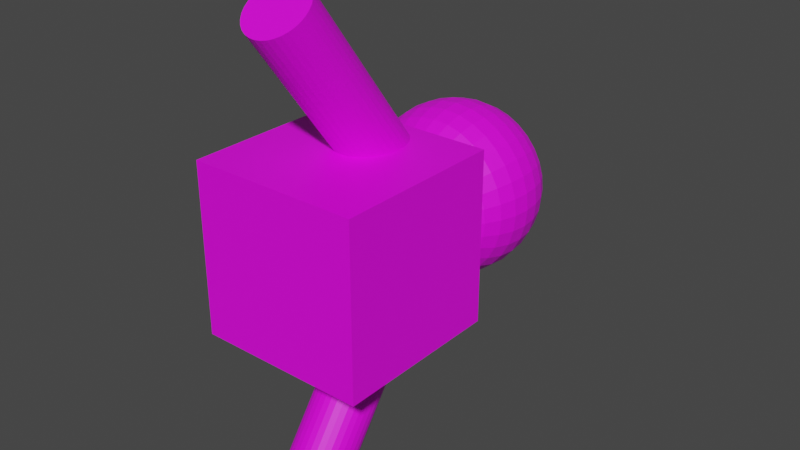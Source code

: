# Source: TestMesh.blend  (saved by Blender 3.6.11; exported with 4.5.12 LTS)
import bpy
from mathutils import Matrix  # noqa: F401  (used for matrix-valued properties, if any)

bpy.ops.wm.read_factory_settings(use_empty=True)
scene = bpy.context.scene
scene.name = 'Scene'

# ---- collections
col_collection = bpy.data.collections.new('Collection'); scene.collection.children.link(col_collection)

# ---- images (referenced by path relative to the original .blend; pixels are not part of the script)
import os
ASSET_DIR = os.environ.get("B2B_ASSET_DIR", "")  # directory of the original .blend (textures are referenced by path, not embedded)
HERE = os.path.dirname(os.path.abspath(__file__))  # packed textures are extracted next to this script under _unpacked/

def load_image(name, relpath, width, height, colorspace="sRGB"):
    """Load a texture the original file referenced (path relative to the .blend, or extracted next to this script)."""
    p = next((c for c in (os.path.join(HERE, relpath), os.path.join(ASSET_DIR, relpath)) if relpath and os.path.exists(c)), "")
    if p:
        img = bpy.data.images.load(p, check_existing=True)
        img.name = name
    else:  # same state as the original file: an image datablock whose file is absent (Cycles renders it pink)
        img = bpy.data.images.new(name, width, height)
        img.source = "FILE"
        img.filepath = "//" + (relpath or name)
    img.colorspace_settings.name = colorspace
    return img
img_face_png = load_image('face.png', 'face.png', 1024, 1024, 'sRGB')

# ---- materials (node trees are filled in below, after node groups)
mat_material_001 = bpy.data.materials.new('Material.001')
mat_material_001.use_transparent_shadow = False

# ---- material node trees
mat_material_001.use_nodes = True; mat_material_001.node_tree.nodes.clear()
_N = mat_material_001.node_tree.nodes; _L = mat_material_001.node_tree.links
n0 = _N.new('ShaderNodeBsdfPrincipled'); n0.name = 'Principled BSDF'; n0.location = (10, 300)
n0.distribution = 'GGX'
n0.subsurface_method = 'RANDOM_WALK_SKIN'
n0.inputs[3].default_value = 1.45
n0.inputs[27].default_value = (0.0, 0.0, 0.0, 1.0)
n0.inputs[28].default_value = 1.0
n1 = _N.new('ShaderNodeOutputMaterial'); n1.name = 'Material Output'; n1.location = (300, 300)
n2 = _N.new('ShaderNodeTexImage'); n2.name = 'Image Texture'; n2.location = (-280, 271)
n2.image = img_face_png
_L.new(n0.outputs[0], n1.inputs[0])
_L.new(n2.outputs[0], n0.inputs[0])
n1.is_active_output = True

# ---- world
world_world = bpy.data.worlds.new('World'); scene.world = world_world
world_world.use_nodes = True; world_world.node_tree.nodes.clear()
_N = world_world.node_tree.nodes; _L = world_world.node_tree.links
n0 = _N.new('ShaderNodeOutputWorld'); n0.name = 'World Output'; n0.location = (300, 300)
n1 = _N.new('ShaderNodeBackground'); n1.name = 'Background'; n1.location = (10, 300)
n1.inputs[0].default_value = (0.05088, 0.05088, 0.05088, 1.0)
_L.new(n1.outputs[0], n0.inputs[0])
n0.is_active_output = True
world_world.color = (0.05088, 0.05088, 0.05088)
world_world.use_sun_shadow = False
world_world.sun_shadow_jitter_overblur = 0.0

# ---- meshes
me_cube = bpy.data.meshes.new('Cube')
me_cube.from_pydata([(-1.0, -1.0, 1.0), (-1.0, 1.0, 1.0), (-1.0, -1.0, -1.0), (-1.0, 1.0, -1.0), (1.0, -1.0, 1.0), (1.0, 1.0, 1.0), (1.0, -1.0, -1.0), (1.0, 1.0, -1.0), (0.0, 2.688, -0.5556), (0.0, 2.412, -0.8315), (0.0, 2.052, -0.9808), (0.0, 1.857, -1.0), (0.0, 1.661, -0.9808), (0.0, 1.301, -0.8315), (0.03806, 2.837, -0.1913), (0.07466, 2.78, -0.3753), (0.1084, 2.688, -0.5449), (0.1379, 2.564, -0.6935), (0.1622, 2.412, -0.8155), (0.1802, 2.239, -0.9061), (0.1913, 2.052, -0.9619), (0.1951, 1.857, -0.9808), (0.1913, 1.661, -0.9619), (0.1802, 1.474, -0.9061), (0.1622, 1.301, -0.8155), (0.1379, 1.149, -0.6935), (0.1084, 1.025, -0.5449), (0.07466, 0.9327, -0.3753), (0.03806, 0.8758, -0.1913), (0.07466, 2.837, -0.1802), (0.1464, 2.78, -0.3536), (0.2126, 2.688, -0.5133), (0.2706, 2.564, -0.6533), (0.3182, 2.412, -0.7682), (0.3536, 2.239, -0.8536), (0.3753, 2.052, -0.9061), (0.3827, 1.857, -0.9239), (0.3753, 1.661, -0.9061), (0.3536, 1.474, -0.8536), (0.3182, 1.301, -0.7682), (0.2706, 1.149, -0.6533), (0.2126, 1.025, -0.5133), (0.1464, 0.9327, -0.3536), (0.07466, 0.8758, -0.1802), (0.1084, 2.837, -0.1622), (0.2126, 2.78, -0.3182), (0.3087, 2.688, -0.4619), (0.3928, 2.564, -0.5879), (0.4619, 2.412, -0.6913), (0.5133, 2.239, -0.7682), (0.5449, 2.052, -0.8155), (0.5556, 1.857, -0.8315), (0.5449, 1.661, -0.8155), (0.5133, 1.474, -0.7682), (0.4619, 1.301, -0.6913), (0.3928, 1.149, -0.5879), (0.3087, 1.025, -0.4619), (0.2126, 0.9327, -0.3182), (0.1084, 0.8758, -0.1622), (0.1379, 2.837, -0.1379), (0.2706, 2.78, -0.2706), (0.3928, 2.688, -0.3928), (0.5, 2.564, -0.5), (0.5879, 2.412, -0.5879), (0.6533, 2.239, -0.6533), (0.6935, 2.052, -0.6935), (0.7071, 1.857, -0.7071), (0.6935, 1.661, -0.6935), (0.6533, 1.474, -0.6533), (0.5879, 1.301, -0.5879), (0.5, 1.149, -0.5), (0.3928, 1.025, -0.3928), (0.2706, 0.9327, -0.2706), (0.1379, 0.8758, -0.1379), (0.1622, 2.837, -0.1084), (0.3182, 2.78, -0.2126), (0.4619, 2.688, -0.3087), (0.5879, 2.564, -0.3928), (0.6913, 2.412, -0.4619), (0.7682, 2.239, -0.5133), (0.8155, 2.052, -0.5449), (0.8315, 1.857, -0.5556), (0.8155, 1.661, -0.5449), (0.7682, 1.474, -0.5133), (0.6913, 1.301, -0.4619), (0.5879, 1.149, -0.3928), (0.4619, 1.025, -0.3087), (0.3182, 0.9327, -0.2126), (0.1622, 0.8758, -0.1084), (0.0, 2.857, 3.746e-07), (0.1802, 2.837, -0.07466), (0.3536, 2.78, -0.1464), (0.5133, 2.688, -0.2126), (0.6533, 2.564, -0.2706), (0.7682, 2.412, -0.3182), (0.8536, 2.239, -0.3536), (0.9061, 2.052, -0.3753), (0.9239, 1.857, -0.3827), (0.9061, 1.661, -0.3753), (0.8536, 1.474, -0.3536), (0.7682, 1.301, -0.3182), (0.6533, 1.149, -0.2706), (0.5133, 1.025, -0.2126), (0.3536, 0.9327, -0.1464), (0.1802, 0.8758, -0.07466), (0.1913, 2.837, -0.03806), (0.3753, 2.78, -0.07466), (0.5449, 2.688, -0.1084), (0.6935, 2.564, -0.1379), (0.8155, 2.412, -0.1622), (0.9061, 2.239, -0.1802), (0.9619, 2.052, -0.1913), (0.9808, 1.857, -0.1951), (0.9619, 1.661, -0.1913), (0.9061, 1.474, -0.1802), (0.8155, 1.301, -0.1622), (0.6935, 1.149, -0.1379), (0.5449, 1.025, -0.1084), (0.3753, 0.9327, -0.07466), (0.1913, 0.8758, -0.03806), (0.1951, 2.837, 3.832e-07), (0.3827, 2.78, 3.87e-07), (0.5556, 2.688, 4.046e-07), (0.7071, 2.564, 3.213e-07), (0.8315, 2.412, 4.057e-07), (0.9239, 2.239, 2.489e-07), (0.9808, 2.052, 3.584e-07), (1.0, 1.857, 4.074e-07), (0.9808, 1.661, 3.073e-07), (0.9239, 1.474, 1.486e-07), (0.8315, 1.301, 2.6e-07), (0.7071, 1.149, 1.358e-07), (0.5556, 1.025, 1.866e-07), (0.3827, 0.9327, 1.447e-07), (0.1951, 0.8758, 1.26e-07), (0.1913, 2.837, 0.03806), (0.3753, 2.78, 0.07466), (0.5449, 2.688, 0.1084), (0.6935, 2.564, 0.138), (0.8155, 2.412, 0.1622), (0.9061, 2.239, 0.1802), (0.9619, 2.052, 0.1913), (0.9808, 1.857, 0.1951), (0.9619, 1.661, 0.1913), (0.9061, 1.474, 0.1802), (0.8155, 1.301, 0.1622), (0.6935, 1.149, 0.1379), (0.5449, 1.025, 0.1084), (0.3753, 0.9327, 0.07466), (0.1913, 0.8758, 0.03806), (0.1802, 2.837, 0.07466), (0.3536, 2.78, 0.1464), (0.5133, 2.688, 0.2126), (0.6533, 2.564, 0.2706), (0.7682, 2.412, 0.3182), (0.8536, 2.239, 0.3536), (0.9061, 2.052, 0.3753), (0.9239, 1.857, 0.3827), (0.9061, 1.661, 0.3753), (0.8536, 1.474, 0.3536), (0.7682, 1.301, 0.3182), (0.6533, 1.149, 0.2706), (0.5133, 1.025, 0.2126), (0.3536, 0.9327, 0.1464), (0.1802, 0.8758, 0.07466), (0.1622, 2.837, 0.1084), (0.3182, 2.78, 0.2126), (0.4619, 2.688, 0.3087), (0.5879, 2.564, 0.3928), (0.6913, 2.412, 0.4619), (0.7682, 2.239, 0.5133), (0.8155, 2.052, 0.5449), (0.8315, 1.857, 0.5556), (0.8155, 1.661, 0.5449), (0.7682, 1.474, 0.5133), (0.6913, 1.301, 0.4619), (0.5879, 1.149, 0.3928), (0.4619, 1.025, 0.3087), (0.3182, 0.9327, 0.2126), (0.1622, 0.8758, 0.1084), (0.1379, 2.837, 0.138), (0.2706, 2.78, 0.2706), (0.3928, 2.688, 0.3928), (0.5, 2.564, 0.5), (0.5879, 2.412, 0.5879), (0.6533, 2.239, 0.6533), (0.6935, 2.052, 0.6935), (0.7071, 1.857, 0.7071), (0.6935, 1.661, 0.6935), (0.6533, 1.474, 0.6533), (0.5879, 1.301, 0.5879), (0.5, 1.149, 0.5), (0.3928, 1.025, 0.3928), (0.2706, 0.9327, 0.2706), (0.1379, 0.8758, 0.1379), (0.1084, 2.837, 0.1622), (0.2126, 2.78, 0.3182), (0.3087, 2.688, 0.4619), (0.3928, 2.564, 0.5879), (0.4619, 2.412, 0.6913), (0.5133, 2.239, 0.7682), (0.5449, 2.052, 0.8155), (0.5556, 1.857, 0.8315), (0.5449, 1.661, 0.8155), (0.5133, 1.474, 0.7682), (0.4619, 1.301, 0.6913), (0.3928, 1.149, 0.5879), (0.3087, 1.025, 0.4619), (0.2126, 0.9327, 0.3182), (0.1084, 0.8758, 0.1622), (0.07466, 2.837, 0.1802), (0.1464, 2.78, 0.3536), (0.2126, 2.688, 0.5133), (0.2706, 2.564, 0.6533), (0.3182, 2.412, 0.7682), (0.3536, 2.239, 0.8536), (0.3753, 2.052, 0.9061), (0.3827, 1.857, 0.9239), (0.3753, 1.661, 0.9061), (0.3536, 1.474, 0.8536), (0.3182, 1.301, 0.7682), (0.2706, 1.149, 0.6533), (0.2126, 1.025, 0.5133), (0.1464, 0.9327, 0.3536), (0.07466, 0.8758, 0.1802), (0.03806, 2.837, 0.1913), (0.07466, 2.78, 0.3753), (0.1084, 2.688, 0.5449), (0.1379, 2.564, 0.6935), (0.1622, 2.412, 0.8155), (0.1802, 2.239, 0.9061), (0.1913, 2.052, 0.9619), (0.1951, 1.857, 0.9808), (0.1913, 1.661, 0.9619), (0.1802, 1.474, 0.9061), (0.1622, 1.301, 0.8155), (0.1379, 1.149, 0.6935), (0.1084, 1.025, 0.5449), (0.07466, 0.9327, 0.3753), (0.03806, 0.8758, 0.1913), (-7.451e-09, 2.837, 0.1951), (-5.215e-08, 2.78, 0.3827), (-9.686e-08, 2.688, 0.5556), (-1.49e-08, 2.564, 0.7071), (-1.043e-07, 2.412, 0.8315), (2.98e-08, 2.239, 0.9239), (-1.341e-07, 2.052, 0.9808), (-3.278e-07, 1.857, 1.0), (-1.341e-07, 1.661, 0.9808), (2.98e-08, 1.474, 0.9239), (-1.043e-07, 1.301, 0.8315), (-1.49e-08, 1.149, 0.7071), (-9.686e-08, 1.025, 0.5556), (-5.215e-08, 0.9327, 0.3827), (-7.451e-09, 0.8758, 0.1951), (-0.03806, 2.837, 0.1913), (-0.07466, 2.78, 0.3753), (-0.1084, 2.688, 0.5449), (-0.1379, 2.564, 0.6935), (-0.1622, 2.412, 0.8155), (-0.1802, 2.239, 0.9061), (-0.1913, 2.052, 0.9619), (-0.1951, 1.857, 0.9808), (-0.1913, 1.661, 0.9619), (-0.1802, 1.474, 0.9061), (-0.1622, 1.301, 0.8155), (-0.1379, 1.149, 0.6935), (-0.1084, 1.025, 0.5449), (-0.07466, 0.9327, 0.3753), (-0.03806, 0.8758, 0.1913), (-0.07466, 2.837, 0.1802), (-0.1464, 2.78, 0.3536), (-0.2126, 2.688, 0.5133), (-0.2706, 2.564, 0.6533), (-0.3182, 2.412, 0.7682), (-0.3536, 2.239, 0.8536), (-0.3753, 2.052, 0.9061), (-0.3827, 1.857, 0.9239), (-0.3753, 1.661, 0.9061), (-0.3536, 1.474, 0.8536), (-0.3182, 1.301, 0.7682), (-0.2706, 1.149, 0.6533), (-0.2126, 1.025, 0.5133), (-0.1464, 0.9327, 0.3536), (-0.07466, 0.8758, 0.1802), (-0.1084, 2.837, 0.1622), (-0.2126, 2.78, 0.3182), (-0.3087, 2.688, 0.4619), (-0.3928, 2.564, 0.5879), (-0.4619, 2.412, 0.6913), (-0.5133, 2.239, 0.7682), (-0.5449, 2.052, 0.8155), (-0.5556, 1.857, 0.8315), (-0.5449, 1.661, 0.8155), (-0.5133, 1.474, 0.7682), (-0.4619, 1.301, 0.6913), (-0.3928, 1.149, 0.5879), (-0.3087, 1.025, 0.4619), (-0.2126, 0.9327, 0.3182), (-0.1084, 0.8758, 0.1622), (-0.1379, 2.837, 0.1379), (-0.2706, 2.78, 0.2706), (-0.3928, 2.688, 0.3928), (-0.5, 2.564, 0.5), (-0.5879, 2.412, 0.5879), (-0.6533, 2.239, 0.6533), (-0.6935, 2.052, 0.6935), (-0.7071, 1.857, 0.7071), (-0.6935, 1.661, 0.6935), (-0.6533, 1.474, 0.6533), (-0.5879, 1.301, 0.5879), (-0.5, 1.149, 0.5), (-0.3928, 1.025, 0.3928), (-0.2706, 0.9327, 0.2706), (-0.1379, 0.8758, 0.1379), (0.0, 0.8565, 1.123e-07), (-0.1622, 2.837, 0.1084), (-0.3182, 2.78, 0.2126), (-0.4619, 2.688, 0.3087), (-0.5879, 2.564, 0.3928), (-0.6913, 2.412, 0.4619), (-0.7682, 2.239, 0.5133), (-0.8155, 2.052, 0.5449), (-0.8315, 1.857, 0.5556), (-0.8155, 1.661, 0.5449), (-0.7682, 1.474, 0.5133), (-0.6913, 1.301, 0.4619), (-0.5879, 1.149, 0.3928), (-0.4619, 1.025, 0.3087), (-0.3182, 0.9327, 0.2126), (-0.1622, 0.8758, 0.1084), (-0.1802, 2.837, 0.07466), (-0.3536, 2.78, 0.1464), (-0.5133, 2.688, 0.2126), (-0.6533, 2.564, 0.2706), (-0.7682, 2.412, 0.3182), (-0.8536, 2.239, 0.3536), (-0.9061, 2.052, 0.3753), (-0.9239, 1.857, 0.3827), (-0.9061, 1.661, 0.3753), (-0.8536, 1.474, 0.3536), (-0.7682, 1.301, 0.3182), (-0.6533, 1.149, 0.2706), (-0.5133, 1.025, 0.2126), (-0.3536, 0.9327, 0.1464), (-0.1802, 0.8758, 0.07466), (-0.1913, 2.837, 0.03806), (-0.3753, 2.78, 0.07466), (-0.5449, 2.688, 0.1084), (-0.6935, 2.564, 0.1379), (-0.8155, 2.412, 0.1622), (-0.9061, 2.239, 0.1802), (-0.9619, 2.052, 0.1913), (-0.9808, 1.857, 0.1951), (-0.9619, 1.661, 0.1913), (-0.9061, 1.474, 0.1802), (-0.8155, 1.301, 0.1622), (-0.6935, 1.149, 0.1379), (-0.5449, 1.025, 0.1084), (-0.3753, 0.9327, 0.07466), (-0.1913, 0.8758, 0.03806), (-0.1951, 2.837, 3.534e-07), (-0.3827, 2.78, 3.125e-07), (-0.5556, 2.688, 2.035e-07), (-0.7071, 2.564, 3.064e-07), (-0.8315, 2.412, 1.524e-07), (-0.9239, 2.239, 2.787e-07), (-0.9808, 2.052, 8.186e-10), (-1.0, 1.857, -2.036e-07), (-0.9808, 1.661, -5.035e-08), (-0.9239, 1.474, 1.784e-07), (-0.8315, 1.301, 6.689e-09), (-0.7071, 1.149, 1.209e-07), (-0.5556, 1.025, -1.459e-08), (-0.3827, 0.9327, 7.015e-08), (-0.1951, 0.8758, 9.622e-08), (-0.1913, 2.837, -0.03806), (-0.3753, 2.78, -0.07466), (-0.5449, 2.688, -0.1084), (-0.6935, 2.564, -0.1379), (-0.8155, 2.412, -0.1622), (-0.9061, 2.239, -0.1802), (-0.9619, 2.052, -0.1913), (-0.9808, 1.857, -0.1951), (-0.9619, 1.661, -0.1913), (-0.9061, 1.474, -0.1802), (-0.8155, 1.301, -0.1622), (-0.6935, 1.149, -0.1379), (-0.5449, 1.025, -0.1084), (-0.3753, 0.9327, -0.07466), (-0.1913, 0.8758, -0.03806), (-0.1802, 2.837, -0.07466), (-0.3536, 2.78, -0.1464), (-0.5133, 2.688, -0.2126), (-0.6533, 2.564, -0.2706), (-0.7682, 2.412, -0.3182), (-0.8536, 2.239, -0.3536), (-0.9061, 2.052, -0.3753), (-0.9239, 1.857, -0.3827), (-0.9061, 1.661, -0.3753), (-0.8536, 1.474, -0.3536), (-0.7682, 1.301, -0.3182), (-0.6533, 1.149, -0.2706), (-0.5133, 1.025, -0.2126), (-0.3536, 0.9327, -0.1464), (-0.1802, 0.8758, -0.07466), (-0.1622, 2.837, -0.1084), (-0.3182, 2.78, -0.2126), (-0.4619, 2.688, -0.3087), (-0.5879, 2.564, -0.3928), (-0.6913, 2.412, -0.4619), (-0.7682, 2.239, -0.5133), (-0.8155, 2.052, -0.5449), (-0.8315, 1.857, -0.5556), (-0.8155, 1.661, -0.5449), (-0.7682, 1.474, -0.5133), (-0.6913, 1.301, -0.4619), (-0.5879, 1.149, -0.3928), (-0.4619, 1.025, -0.3087), (-0.3182, 0.9327, -0.2126), (-0.1622, 0.8758, -0.1084), (-0.1379, 2.837, -0.1379), (-0.2706, 2.78, -0.2706), (-0.3928, 2.688, -0.3928), (-0.5, 2.564, -0.5), (-0.5879, 2.412, -0.5879), (-0.6533, 2.239, -0.6533), (-0.6935, 2.052, -0.6935), (-0.7071, 1.857, -0.7071), (-0.6935, 1.661, -0.6935), (-0.6533, 1.474, -0.6533), (-0.5879, 1.301, -0.5879), (-0.5, 1.149, -0.5), (-0.3928, 1.025, -0.3928), (-0.2706, 0.9327, -0.2706), (-0.1379, 0.8758, -0.1379), (-0.1084, 2.837, -0.1622), (-0.2126, 2.78, -0.3182), (-0.3087, 2.688, -0.4619), (-0.3928, 2.564, -0.5879), (-0.4619, 2.412, -0.6913), (-0.5133, 2.239, -0.7682), (-0.5449, 2.052, -0.8155), (-0.5556, 1.857, -0.8315), (-0.5449, 1.661, -0.8155), (-0.5133, 1.474, -0.7682), (-0.4619, 1.301, -0.6913), (-0.3928, 1.149, -0.5879), (-0.3087, 1.025, -0.4619), (-0.2126, 0.9327, -0.3182), (-0.1084, 0.8758, -0.1622), (-0.07466, 2.837, -0.1802), (-0.1464, 2.78, -0.3536), (-0.2126, 2.688, -0.5133), (-0.2706, 2.564, -0.6533), (-0.3182, 2.412, -0.7682), (-0.3536, 2.239, -0.8536), (-0.3753, 2.052, -0.9061), (-0.3827, 1.857, -0.9239), (-0.3753, 1.661, -0.9061), (-0.3536, 1.474, -0.8536), (-0.3182, 1.301, -0.7682), (-0.2706, 1.149, -0.6533), (-0.2126, 1.025, -0.5133), (-0.1464, 0.9327, -0.3536), (-0.07466, 0.8758, -0.1802), (-0.03806, 2.837, -0.1913), (-0.07466, 2.78, -0.3753), (-0.1084, 2.688, -0.5449), (-0.1379, 2.564, -0.6935), (-0.1622, 2.412, -0.8155), (-0.1802, 2.239, -0.9061), (-0.1913, 2.052, -0.9619), (-0.1951, 1.857, -0.9808), (-0.1913, 1.661, -0.9619), (-0.1802, 1.474, -0.9061), (-0.1622, 1.301, -0.8155), (-0.1379, 1.149, -0.6935), (-0.1084, 1.025, -0.5449), (-0.07466, 0.9327, -0.3753), (-0.03806, 0.8758, -0.1913), (1.49e-08, 2.837, -0.1951), (6.706e-08, 2.78, -0.3827), (8.941e-08, 2.564, -0.7071), (5.96e-08, 2.239, -0.9239), (5.96e-08, 1.474, -0.9239), (8.941e-08, 1.149, -0.7071), (2.161e-07, 1.025, -0.5556), (6.706e-08, 0.9327, -0.3827), (1.49e-08, 0.8758, -0.1951), (0.0, 0.4749, -0.5648), (0.0, -1.054, -2.696), (0.06952, 0.4804, -0.5688), (0.06952, -1.048, -2.7), (0.1364, 0.4969, -0.5806), (0.1364, -1.032, -2.712), (0.198, 0.5237, -0.5998), (0.198, -1.005, -2.731), (0.252, 0.5597, -0.6256), (0.252, -0.9692, -2.757), (0.2963, 0.6036, -0.6571), (0.2963, -0.9253, -2.789), (0.3292, 0.6536, -0.693), (0.3292, -0.8753, -2.825), (0.3495, 0.708, -0.7319), (0.3495, -0.8209, -2.864), (0.3564, 0.7645, -0.7725), (0.3564, -0.7645, -2.904), (0.3495, 0.8209, -0.813), (0.3495, -0.708, -2.945), (0.3292, 0.8753, -0.8519), (0.3292, -0.6536, -2.984), (0.2963, 0.9253, -0.8878), (0.2963, -0.6036, -3.02), (0.252, 0.9692, -0.9193), (0.252, -0.5597, -3.051), (0.198, 1.005, -0.9451), (0.198, -0.5237, -3.077), (0.1364, 1.032, -0.9643), (0.1364, -0.4969, -3.096), (0.06952, 1.048, -0.9762), (0.06952, -0.4804, -3.108), (0.0, 1.054, -0.9801), (0.0, -0.4749, -3.112), (-0.06952, 1.048, -0.9762), (-0.06952, -0.4804, -3.108), (-0.1364, 1.032, -0.9643), (-0.1364, -0.4969, -3.096), (-0.198, 1.005, -0.9451), (-0.198, -0.5237, -3.077), (-0.252, 0.9692, -0.9193), (-0.252, -0.5597, -3.051), (-0.2963, 0.9253, -0.8878), (-0.2963, -0.6036, -3.02), (-0.3292, 0.8753, -0.8519), (-0.3292, -0.6536, -2.984), (-0.3495, 0.8209, -0.813), (-0.3495, -0.708, -2.945), (-0.3564, 0.7645, -0.7725), (-0.3564, -0.7645, -2.904), (-0.3495, 0.708, -0.7319), (-0.3495, -0.8209, -2.864), (-0.3292, 0.6536, -0.693), (-0.3292, -0.8753, -2.825), (-0.2963, 0.6036, -0.6571), (-0.2963, -0.9253, -2.789), (-0.252, 0.5597, -0.6256), (-0.252, -0.9692, -2.757), (-0.198, 0.5237, -0.5998), (-0.198, -1.005, -2.731), (-0.1364, 0.4969, -0.5806), (-0.1364, -1.032, -2.712), (-0.06952, 0.4804, -0.5688), (-0.06952, -1.048, -2.7), (0.0, -1.069, 2.43), (0.0, 0.4972, 0.3258), (0.06952, -1.063, 2.434), (0.06952, 0.5027, 0.3299), (0.1364, -1.047, 2.446), (0.1364, 0.5189, 0.342), (0.198, -1.021, 2.466), (0.198, 0.5454, 0.3616), (0.252, -0.9852, 2.493), (0.252, 0.5809, 0.3881), (0.2963, -0.9419, 2.525), (0.2963, 0.6242, 0.4203), (0.3292, -0.8925, 2.562), (0.3292, 0.6737, 0.4571), (0.3495, -0.8388, 2.602), (0.3495, 0.7273, 0.497), (0.3564, -0.7831, 2.643), (0.3564, 0.7831, 0.5385), (0.3495, -0.7273, 2.685), (0.3495, 0.8388, 0.58), (0.3292, -0.6737, 2.724), (0.3292, 0.8925, 0.6199), (0.2963, -0.6242, 2.761), (0.2963, 0.9419, 0.6567), (0.252, -0.5809, 2.793), (0.252, 0.9852, 0.6889), (0.198, -0.5454, 2.82), (0.198, 1.021, 0.7154), (0.1364, -0.5189, 2.84), (0.1364, 1.047, 0.7351), (0.06952, -0.5027, 2.852), (0.06952, 1.063, 0.7472), (0.0, -0.4972, 2.856), (0.0, 1.069, 0.7513), (-0.06952, -0.5027, 2.852), (-0.06952, 1.063, 0.7472), (-0.1364, -0.5189, 2.84), (-0.1364, 1.047, 0.7351), (-0.198, -0.5454, 2.82), (-0.198, 1.021, 0.7154), (-0.252, -0.5809, 2.793), (-0.252, 0.9852, 0.6889), (-0.2963, -0.6242, 2.761), (-0.2963, 0.9419, 0.6567), (-0.3292, -0.6737, 2.724), (-0.3292, 0.8925, 0.6199), (-0.3495, -0.7273, 2.685), (-0.3495, 0.8388, 0.58), (-0.3564, -0.7831, 2.643), (-0.3564, 0.7831, 0.5385), (-0.3495, -0.8388, 2.602), (-0.3495, 0.7273, 0.497), (-0.3292, -0.8925, 2.562), (-0.3292, 0.6737, 0.4571), (-0.2963, -0.9419, 2.525), (-0.2963, 0.6242, 0.4203), (-0.252, -0.9852, 2.493), (-0.252, 0.5809, 0.3881), (-0.198, -1.021, 2.466), (-0.198, 0.5454, 0.3616), (-0.1364, -1.047, 2.446), (-0.1364, 0.5189, 0.342), (-0.06952, -1.063, 2.434), (-0.06952, 0.5027, 0.3299)], [], [(0, 1, 3, 2), (2, 3, 7, 6), (6, 7, 5, 4), (4, 5, 1, 0), (2, 6, 4, 0), (7, 3, 1, 5), (488, 487, 26, 27), (10, 484, 19, 20), (489, 488, 27, 28), (11, 10, 20, 21), (481, 89, 14), (315, 489, 28), (12, 11, 21, 22), (482, 481, 14, 15), (485, 12, 22, 23), (8, 482, 15, 16), (13, 485, 23, 24), (483, 8, 16, 17), (486, 13, 24, 25), (9, 483, 17, 18), (487, 486, 25, 26), (484, 9, 18, 19), (18, 17, 32, 33), (26, 25, 40, 41), (19, 18, 33, 34), (27, 26, 41, 42), (20, 19, 34, 35), (28, 27, 42, 43), (21, 20, 35, 36), (14, 89, 29), (315, 28, 43), (22, 21, 36, 37), (15, 14, 29, 30), (23, 22, 37, 38), (16, 15, 30, 31), (24, 23, 38, 39), (17, 16, 31, 32), (25, 24, 39, 40), (37, 36, 51, 52), (30, 29, 44, 45), (38, 37, 52, 53), (31, 30, 45, 46), (39, 38, 53, 54), (32, 31, 46, 47), (40, 39, 54, 55), (33, 32, 47, 48), (41, 40, 55, 56), (34, 33, 48, 49), (42, 41, 56, 57), (35, 34, 49, 50), (43, 42, 57, 58), (36, 35, 50, 51), (29, 89, 44), (315, 43, 58), (56, 55, 70, 71), (49, 48, 63, 64), (57, 56, 71, 72), (50, 49, 64, 65), (58, 57, 72, 73), (51, 50, 65, 66), (44, 89, 59), (315, 58, 73), (52, 51, 66, 67), (45, 44, 59, 60), (53, 52, 67, 68), (46, 45, 60, 61), (54, 53, 68, 69), (47, 46, 61, 62), (55, 54, 69, 70), (48, 47, 62, 63), (68, 67, 82, 83), (61, 60, 75, 76), (69, 68, 83, 84), (62, 61, 76, 77), (70, 69, 84, 85), (63, 62, 77, 78), (71, 70, 85, 86), (64, 63, 78, 79), (72, 71, 86, 87), (65, 64, 79, 80), (73, 72, 87, 88), (66, 65, 80, 81), (59, 89, 74), (315, 73, 88), (67, 66, 81, 82), (60, 59, 74, 75), (87, 86, 102, 103), (80, 79, 95, 96), (88, 87, 103, 104), (81, 80, 96, 97), (74, 89, 90), (315, 88, 104), (82, 81, 97, 98), (75, 74, 90, 91), (83, 82, 98, 99), (76, 75, 91, 92), (84, 83, 99, 100), (77, 76, 92, 93), (85, 84, 100, 101), (78, 77, 93, 94), (86, 85, 101, 102), (79, 78, 94, 95), (92, 91, 106, 107), (100, 99, 114, 115), (93, 92, 107, 108), (101, 100, 115, 116), (94, 93, 108, 109), (102, 101, 116, 117), (95, 94, 109, 110), (103, 102, 117, 118), (96, 95, 110, 111), (104, 103, 118, 119), (97, 96, 111, 112), (90, 89, 105), (315, 104, 119), (98, 97, 112, 113), (91, 90, 105, 106), (99, 98, 113, 114), (111, 110, 125, 126), (119, 118, 133, 134), (112, 111, 126, 127), (105, 89, 120), (315, 119, 134), (113, 112, 127, 128), (106, 105, 120, 121), (114, 113, 128, 129), (107, 106, 121, 122), (115, 114, 129, 130), (108, 107, 122, 123), (116, 115, 130, 131), (109, 108, 123, 124), (117, 116, 131, 132), (110, 109, 124, 125), (118, 117, 132, 133), (130, 129, 144, 145), (123, 122, 137, 138), (131, 130, 145, 146), (124, 123, 138, 139), (132, 131, 146, 147), (125, 124, 139, 140), (133, 132, 147, 148), (126, 125, 140, 141), (134, 133, 148, 149), (127, 126, 141, 142), (120, 89, 135), (315, 134, 149), (128, 127, 142, 143), (121, 120, 135, 136), (129, 128, 143, 144), (122, 121, 136, 137), (149, 148, 163, 164), (142, 141, 156, 157), (135, 89, 150), (315, 149, 164), (143, 142, 157, 158), (136, 135, 150, 151), (144, 143, 158, 159), (137, 136, 151, 152), (145, 144, 159, 160), (138, 137, 152, 153), (146, 145, 160, 161), (139, 138, 153, 154), (147, 146, 161, 162), (140, 139, 154, 155), (148, 147, 162, 163), (141, 140, 155, 156), (153, 152, 167, 168), (161, 160, 175, 176), (154, 153, 168, 169), (162, 161, 176, 177), (155, 154, 169, 170), (163, 162, 177, 178), (156, 155, 170, 171), (164, 163, 178, 179), (157, 156, 171, 172), (150, 89, 165), (315, 164, 179), (158, 157, 172, 173), (151, 150, 165, 166), (159, 158, 173, 174), (152, 151, 166, 167), (160, 159, 174, 175), (172, 171, 186, 187), (165, 89, 180), (315, 179, 194), (173, 172, 187, 188), (166, 165, 180, 181), (174, 173, 188, 189), (167, 166, 181, 182), (175, 174, 189, 190), (168, 167, 182, 183), (176, 175, 190, 191), (169, 168, 183, 184), (177, 176, 191, 192), (170, 169, 184, 185), (178, 177, 192, 193), (171, 170, 185, 186), (179, 178, 193, 194), (191, 190, 205, 206), (184, 183, 198, 199), (192, 191, 206, 207), (185, 184, 199, 200), (193, 192, 207, 208), (186, 185, 200, 201), (194, 193, 208, 209), (187, 186, 201, 202), (180, 89, 195), (315, 194, 209), (188, 187, 202, 203), (181, 180, 195, 196), (189, 188, 203, 204), (182, 181, 196, 197), (190, 189, 204, 205), (183, 182, 197, 198), (315, 209, 224), (203, 202, 217, 218), (196, 195, 210, 211), (204, 203, 218, 219), (197, 196, 211, 212), (205, 204, 219, 220), (198, 197, 212, 213), (206, 205, 220, 221), (199, 198, 213, 214), (207, 206, 221, 222), (200, 199, 214, 215), (208, 207, 222, 223), (201, 200, 215, 216), (209, 208, 223, 224), (202, 201, 216, 217), (195, 89, 210), (222, 221, 236, 237), (215, 214, 229, 230), (223, 222, 237, 238), (216, 215, 230, 231), (224, 223, 238, 239), (217, 216, 231, 232), (210, 89, 225), (315, 224, 239), (218, 217, 232, 233), (211, 210, 225, 226), (219, 218, 233, 234), (212, 211, 226, 227), (220, 219, 234, 235), (213, 212, 227, 228), (221, 220, 235, 236), (214, 213, 228, 229), (226, 225, 240, 241), (234, 233, 248, 249), (227, 226, 241, 242), (235, 234, 249, 250), (228, 227, 242, 243), (236, 235, 250, 251), (229, 228, 243, 244), (237, 236, 251, 252), (230, 229, 244, 245), (238, 237, 252, 253), (231, 230, 245, 246), (239, 238, 253, 254), (232, 231, 246, 247), (225, 89, 240), (315, 239, 254), (233, 232, 247, 248), (245, 244, 259, 260), (253, 252, 267, 268), (246, 245, 260, 261), (254, 253, 268, 269), (247, 246, 261, 262), (240, 89, 255), (315, 254, 269), (248, 247, 262, 263), (241, 240, 255, 256), (249, 248, 263, 264), (242, 241, 256, 257), (250, 249, 264, 265), (243, 242, 257, 258), (251, 250, 265, 266), (244, 243, 258, 259), (252, 251, 266, 267), (264, 263, 278, 279), (257, 256, 271, 272), (265, 264, 279, 280), (258, 257, 272, 273), (266, 265, 280, 281), (259, 258, 273, 274), (267, 266, 281, 282), (260, 259, 274, 275), (268, 267, 282, 283), (261, 260, 275, 276), (269, 268, 283, 284), (262, 261, 276, 277), (255, 89, 270), (315, 269, 284), (263, 262, 277, 278), (256, 255, 270, 271), (283, 282, 297, 298), (276, 275, 290, 291), (284, 283, 298, 299), (277, 276, 291, 292), (270, 89, 285), (315, 284, 299), (278, 277, 292, 293), (271, 270, 285, 286), (279, 278, 293, 294), (272, 271, 286, 287), (280, 279, 294, 295), (273, 272, 287, 288), (281, 280, 295, 296), (274, 273, 288, 289), (282, 281, 296, 297), (275, 274, 289, 290), (287, 286, 301, 302), (295, 294, 309, 310), (288, 287, 302, 303), (296, 295, 310, 311), (289, 288, 303, 304), (297, 296, 311, 312), (290, 289, 304, 305), (298, 297, 312, 313), (291, 290, 305, 306), (299, 298, 313, 314), (292, 291, 306, 307), (285, 89, 300), (315, 299, 314), (293, 292, 307, 308), (286, 285, 300, 301), (294, 293, 308, 309), (306, 305, 321, 322), (314, 313, 329, 330), (307, 306, 322, 323), (300, 89, 316), (315, 314, 330), (308, 307, 323, 324), (301, 300, 316, 317), (309, 308, 324, 325), (302, 301, 317, 318), (310, 309, 325, 326), (303, 302, 318, 319), (311, 310, 326, 327), (304, 303, 319, 320), (312, 311, 327, 328), (305, 304, 320, 321), (313, 312, 328, 329), (326, 325, 340, 341), (319, 318, 333, 334), (327, 326, 341, 342), (320, 319, 334, 335), (328, 327, 342, 343), (321, 320, 335, 336), (329, 328, 343, 344), (322, 321, 336, 337), (330, 329, 344, 345), (323, 322, 337, 338), (316, 89, 331), (315, 330, 345), (324, 323, 338, 339), (317, 316, 331, 332), (325, 324, 339, 340), (318, 317, 332, 333), (345, 344, 359, 360), (338, 337, 352, 353), (331, 89, 346), (315, 345, 360), (339, 338, 353, 354), (332, 331, 346, 347), (340, 339, 354, 355), (333, 332, 347, 348), (341, 340, 355, 356), (334, 333, 348, 349), (342, 341, 356, 357), (335, 334, 349, 350), (343, 342, 357, 358), (336, 335, 350, 351), (344, 343, 358, 359), (337, 336, 351, 352), (357, 356, 371, 372), (350, 349, 364, 365), (358, 357, 372, 373), (351, 350, 365, 366), (359, 358, 373, 374), (352, 351, 366, 367), (360, 359, 374, 375), (353, 352, 367, 368), (346, 89, 361), (315, 360, 375), (354, 353, 368, 369), (347, 346, 361, 362), (355, 354, 369, 370), (348, 347, 362, 363), (356, 355, 370, 371), (349, 348, 363, 364), (361, 89, 376), (315, 375, 390), (369, 368, 383, 384), (362, 361, 376, 377), (370, 369, 384, 385), (363, 362, 377, 378), (371, 370, 385, 386), (364, 363, 378, 379), (372, 371, 386, 387), (365, 364, 379, 380), (373, 372, 387, 388), (366, 365, 380, 381), (374, 373, 388, 389), (367, 366, 381, 382), (375, 374, 389, 390), (368, 367, 382, 383), (380, 379, 394, 395), (388, 387, 402, 403), (381, 380, 395, 396), (389, 388, 403, 404), (382, 381, 396, 397), (390, 389, 404, 405), (383, 382, 397, 398), (376, 89, 391), (315, 390, 405), (384, 383, 398, 399), (377, 376, 391, 392), (385, 384, 399, 400), (378, 377, 392, 393), (386, 385, 400, 401), (379, 378, 393, 394), (387, 386, 401, 402), (399, 398, 413, 414), (392, 391, 406, 407), (400, 399, 414, 415), (393, 392, 407, 408), (401, 400, 415, 416), (394, 393, 408, 409), (402, 401, 416, 417), (395, 394, 409, 410), (403, 402, 417, 418), (396, 395, 410, 411), (404, 403, 418, 419), (397, 396, 411, 412), (405, 404, 419, 420), (398, 397, 412, 413), (391, 89, 406), (315, 405, 420), (418, 417, 432, 433), (411, 410, 425, 426), (419, 418, 433, 434), (412, 411, 426, 427), (420, 419, 434, 435), (413, 412, 427, 428), (406, 89, 421), (315, 420, 435), (414, 413, 428, 429), (407, 406, 421, 422), (415, 414, 429, 430), (408, 407, 422, 423), (416, 415, 430, 431), (409, 408, 423, 424), (417, 416, 431, 432), (410, 409, 424, 425), (422, 421, 436, 437), (430, 429, 444, 445), (423, 422, 437, 438), (431, 430, 445, 446), (424, 423, 438, 439), (432, 431, 446, 447), (425, 424, 439, 440), (433, 432, 447, 448), (426, 425, 440, 441), (434, 433, 448, 449), (427, 426, 441, 442), (435, 434, 449, 450), (428, 427, 442, 443), (421, 89, 436), (315, 435, 450), (429, 428, 443, 444), (441, 440, 455, 456), (449, 448, 463, 464), (442, 441, 456, 457), (450, 449, 464, 465), (443, 442, 457, 458), (436, 89, 451), (315, 450, 465), (444, 443, 458, 459), (437, 436, 451, 452), (445, 444, 459, 460), (438, 437, 452, 453), (446, 445, 460, 461), (439, 438, 453, 454), (447, 446, 461, 462), (440, 439, 454, 455), (448, 447, 462, 463), (460, 459, 474, 475), (453, 452, 467, 468), (461, 460, 475, 476), (454, 453, 468, 469), (462, 461, 476, 477), (455, 454, 469, 470), (463, 462, 477, 478), (456, 455, 470, 471), (464, 463, 478, 479), (457, 456, 471, 472), (465, 464, 479, 480), (458, 457, 472, 473), (451, 89, 466), (315, 465, 480), (459, 458, 473, 474), (452, 451, 466, 467), (479, 478, 487, 488), (472, 471, 484, 10), (480, 479, 488, 489), (473, 472, 10, 11), (466, 89, 481), (315, 480, 489), (474, 473, 11, 12), (467, 466, 481, 482), (475, 474, 12, 485), (468, 467, 482, 8), (476, 475, 485, 13), (469, 468, 8, 483), (477, 476, 13, 486), (470, 469, 483, 9), (478, 477, 486, 487), (471, 470, 9, 484), (490, 491, 493, 492), (492, 493, 495, 494), (494, 495, 497, 496), (496, 497, 499, 498), (498, 499, 501, 500), (500, 501, 503, 502), (502, 503, 505, 504), (504, 505, 507, 506), (506, 507, 509, 508), (508, 509, 511, 510), (510, 511, 513, 512), (512, 513, 515, 514), (514, 515, 517, 516), (516, 517, 519, 518), (518, 519, 521, 520), (520, 521, 523, 522), (522, 523, 525, 524), (524, 525, 527, 526), (526, 527, 529, 528), (528, 529, 531, 530), (530, 531, 533, 532), (532, 533, 535, 534), (534, 535, 537, 536), (536, 537, 539, 538), (538, 539, 541, 540), (540, 541, 543, 542), (542, 543, 545, 544), (544, 545, 547, 546), (546, 547, 549, 548), (548, 549, 551, 550), (493, 491, 553, 551, 549, 547, 545, 543, 541, 539, 537, 535, 533, 531, 529, 527, 525, 523, 521, 519, 517, 515, 513, 511, 509, 507, 505, 503, 501, 499, 497, 495), (550, 551, 553, 552), (552, 553, 491, 490), (490, 492, 494, 496, 498, 500, 502, 504, 506, 508, 510, 512, 514, 516, 518, 520, 522, 524, 526, 528, 530, 532, 534, 536, 538, 540, 542, 544, 546, 548, 550, 552), (554, 555, 557, 556), (556, 557, 559, 558), (558, 559, 561, 560), (560, 561, 563, 562), (562, 563, 565, 564), (564, 565, 567, 566), (566, 567, 569, 568), (568, 569, 571, 570), (570, 571, 573, 572), (572, 573, 575, 574), (574, 575, 577, 576), (576, 577, 579, 578), (578, 579, 581, 580), (580, 581, 583, 582), (582, 583, 585, 584), (584, 585, 587, 586), (586, 587, 589, 588), (588, 589, 591, 590), (590, 591, 593, 592), (592, 593, 595, 594), (594, 595, 597, 596), (596, 597, 599, 598), (598, 599, 601, 600), (600, 601, 603, 602), (602, 603, 605, 604), (604, 605, 607, 606), (606, 607, 609, 608), (608, 609, 611, 610), (610, 611, 613, 612), (612, 613, 615, 614), (557, 555, 617, 615, 613, 611, 609, 607, 605, 603, 601, 599, 597, 595, 593, 591, 589, 587, 585, 583, 581, 579, 577, 575, 573, 571, 569, 567, 565, 563, 561, 559), (614, 615, 617, 616), (616, 617, 555, 554), (554, 556, 558, 560, 562, 564, 566, 568, 570, 572, 574, 576, 578, 580, 582, 584, 586, 588, 590, 592, 594, 596, 598, 600, 602, 604, 606, 608, 610, 612, 614, 616)])
_uv = me_cube.uv_layers.new(name='UVMap')
_uv.uv.foreach_set('vector', [0.375, 0.0, 0.625, 0.0, 0.625, 0.25, 0.375, 0.25, 0.375, 0.25, 0.625, 0.25, 0.625, 0.5, 0.375, 0.5, 0.375, 0.5, 0.625, 0.5, 0.625, 0.75, 0.375, 0.75, 0.375, 0.75, 0.625, 0.75, 0.625, 1.0, 0.375, 1.0, 0.125, 0.5, 0.375, 0.5, 0.375, 0.75, 0.125, 0.75, 0.625, 0.5, 0.875, 0.5, 0.875, 0.75, 0.625, 0.75, 0.3848, 0.1225, 0.3158, 0.158, 0.3246, 0.159, 0.3901, 0.1236, 0.1405, 0.5616, 0.1613, 0.6367, 0.1796, 0.6267, 0.1603, 0.5529, 0.4595, 0.1011, 0.3848, 0.1225, 0.3901, 0.1236, 0.4618, 0.1017, 0.1345, 0.484, 0.1405, 0.5616, 0.1603, 0.5529, 0.1549, 0.4772, 0.4454, 0.8844, 0.5232, 0.8947, 0.4478, 0.8809, 0.5371, 0.09461, 0.4595, 0.1011, 0.4618, 0.1017, 0.1436, 0.4068, 0.1345, 0.484, 0.1549, 0.4772, 0.1634, 0.4022, 0.3711, 0.8592, 0.4454, 0.8844, 0.4478, 0.8809, 0.3766, 0.8526, 0.1674, 0.333, 0.1436, 0.4068, 0.1634, 0.4022, 0.1855, 0.3304, 0.3032, 0.82, 0.3711, 0.8592, 0.3766, 0.8526, 0.3122, 0.8111, 0.2051, 0.2653, 0.1674, 0.333, 0.1855, 0.3304, 0.2205, 0.2645, 0.2442, 0.7685, 0.3032, 0.82, 0.3122, 0.8111, 0.2567, 0.7582, 0.2552, 0.2062, 0.2051, 0.2653, 0.2205, 0.2645, 0.2674, 0.2066, 0.1963, 0.7066, 0.2442, 0.7685, 0.2567, 0.7582, 0.212, 0.696, 0.3158, 0.158, 0.2552, 0.2062, 0.2674, 0.2066, 0.3246, 0.159, 0.1613, 0.6367, 0.1963, 0.7066, 0.212, 0.696, 0.1796, 0.6267, 0.212, 0.696, 0.2567, 0.7582, 0.2786, 0.749, 0.2385, 0.6865, 0.3246, 0.159, 0.2674, 0.2066, 0.2891, 0.2072, 0.3409, 0.1601, 0.1796, 0.6267, 0.212, 0.696, 0.2385, 0.6865, 0.2096, 0.6179, 0.3901, 0.1236, 0.3246, 0.159, 0.3409, 0.1601, 0.4009, 0.1247, 0.1603, 0.5529, 0.1796, 0.6267, 0.2096, 0.6179, 0.1925, 0.5453, 0.4618, 0.1017, 0.3901, 0.1236, 0.4009, 0.1247, 0.467, 0.1024, 0.1549, 0.4772, 0.1603, 0.5529, 0.1925, 0.5453, 0.1878, 0.4714, 0.4478, 0.8809, 0.5232, 0.8947, 0.4531, 0.8777, 0.5371, 0.09461, 0.4618, 0.1017, 0.467, 0.1024, 0.1634, 0.4022, 0.1549, 0.4772, 0.1878, 0.4714, 0.1955, 0.3982, 0.3766, 0.8526, 0.4478, 0.8809, 0.4531, 0.8777, 0.3876, 0.8466, 0.1855, 0.3304, 0.1634, 0.4022, 0.1955, 0.3982, 0.2153, 0.3283, 0.3122, 0.8111, 0.3766, 0.8526, 0.3876, 0.8466, 0.3288, 0.8031, 0.2205, 0.2645, 0.1855, 0.3304, 0.2153, 0.3283, 0.2468, 0.2639, 0.2567, 0.7582, 0.3122, 0.8111, 0.3288, 0.8031, 0.2786, 0.749, 0.2674, 0.2066, 0.2205, 0.2645, 0.2468, 0.2639, 0.2891, 0.2072, 0.1955, 0.3982, 0.1878, 0.4714, 0.2313, 0.4665, 0.238, 0.3951, 0.3876, 0.8466, 0.4531, 0.8777, 0.461, 0.8749, 0.4034, 0.8414, 0.2153, 0.3283, 0.1955, 0.3982, 0.238, 0.3951, 0.2552, 0.3268, 0.3288, 0.8031, 0.3876, 0.8466, 0.4034, 0.8414, 0.3522, 0.7962, 0.2468, 0.2639, 0.2153, 0.3283, 0.2552, 0.3268, 0.2823, 0.2637, 0.2786, 0.749, 0.3288, 0.8031, 0.3522, 0.7962, 0.3088, 0.7412, 0.2891, 0.2072, 0.2468, 0.2639, 0.2823, 0.2637, 0.3189, 0.2078, 0.2385, 0.6865, 0.2786, 0.749, 0.3088, 0.7412, 0.2744, 0.6785, 0.3409, 0.1601, 0.2891, 0.2072, 0.3189, 0.2078, 0.364, 0.1613, 0.2096, 0.6179, 0.2385, 0.6865, 0.2744, 0.6785, 0.2497, 0.6104, 0.4009, 0.1247, 0.3409, 0.1601, 0.364, 0.1613, 0.4165, 0.1258, 0.1925, 0.5453, 0.2096, 0.6179, 0.2497, 0.6104, 0.2352, 0.539, 0.467, 0.1024, 0.4009, 0.1247, 0.4165, 0.1258, 0.4748, 0.1031, 0.1878, 0.4714, 0.1925, 0.5453, 0.2352, 0.539, 0.2313, 0.4665, 0.4531, 0.8777, 0.5232, 0.8947, 0.461, 0.8749, 0.5371, 0.09461, 0.467, 0.1024, 0.4748, 0.1031, 0.364, 0.1613, 0.3189, 0.2078, 0.3557, 0.2086, 0.3928, 0.1624, 0.2497, 0.6104, 0.2744, 0.6785, 0.3179, 0.6721, 0.298, 0.6045, 0.4165, 0.1258, 0.364, 0.1613, 0.3928, 0.1624, 0.4363, 0.1268, 0.2352, 0.539, 0.2497, 0.6104, 0.298, 0.6045, 0.2865, 0.5341, 0.4748, 0.1031, 0.4165, 0.1258, 0.4363, 0.1268, 0.4849, 0.1037, 0.2313, 0.4665, 0.2352, 0.539, 0.2865, 0.5341, 0.2835, 0.4629, 0.461, 0.8749, 0.5232, 0.8947, 0.4712, 0.8725, 0.5371, 0.09461, 0.4748, 0.1031, 0.4849, 0.1037, 0.238, 0.3951, 0.2313, 0.4665, 0.2835, 0.4629, 0.2892, 0.3928, 0.4034, 0.8414, 0.461, 0.8749, 0.4712, 0.8725, 0.4234, 0.8371, 0.2552, 0.3268, 0.238, 0.3951, 0.2892, 0.3928, 0.3033, 0.3257, 0.3522, 0.7962, 0.4034, 0.8414, 0.4234, 0.8371, 0.3812, 0.7905, 0.2823, 0.2637, 0.2552, 0.3268, 0.3033, 0.3257, 0.3256, 0.2637, 0.3088, 0.7412, 0.3522, 0.7962, 0.3812, 0.7905, 0.3458, 0.7348, 0.3189, 0.2078, 0.2823, 0.2637, 0.3256, 0.2637, 0.3557, 0.2086, 0.2744, 0.6785, 0.3088, 0.7412, 0.3458, 0.7348, 0.3179, 0.6721, 0.3033, 0.3257, 0.2892, 0.3928, 0.347, 0.3913, 0.3579, 0.3253, 0.3812, 0.7905, 0.4234, 0.8371, 0.4468, 0.8338, 0.4149, 0.7863, 0.3256, 0.2637, 0.3033, 0.3257, 0.3579, 0.3253, 0.3749, 0.264, 0.3458, 0.7348, 0.3812, 0.7905, 0.4149, 0.7863, 0.3883, 0.7301, 0.3557, 0.2086, 0.3256, 0.2637, 0.3749, 0.264, 0.3979, 0.2095, 0.3179, 0.6721, 0.3458, 0.7348, 0.3883, 0.7301, 0.3674, 0.6674, 0.3928, 0.1624, 0.3557, 0.2086, 0.3979, 0.2095, 0.4262, 0.1634, 0.298, 0.6045, 0.3179, 0.6721, 0.3674, 0.6674, 0.3527, 0.6003, 0.4363, 0.1268, 0.3928, 0.1624, 0.4262, 0.1634, 0.4595, 0.1278, 0.2865, 0.5341, 0.298, 0.6045, 0.3527, 0.6003, 0.3444, 0.5306, 0.4849, 0.1037, 0.4363, 0.1268, 0.4595, 0.1278, 0.4968, 0.1043, 0.2835, 0.4629, 0.2865, 0.5341, 0.3444, 0.5306, 0.3425, 0.4604, 0.4712, 0.8725, 0.5232, 0.8947, 0.4832, 0.8707, 0.5371, 0.09461, 0.4849, 0.1037, 0.4968, 0.1043, 0.2892, 0.3928, 0.2835, 0.4629, 0.3425, 0.4604, 0.347, 0.3913, 0.4234, 0.8371, 0.4712, 0.8725, 0.4832, 0.8707, 0.4468, 0.8338, 0.4595, 0.1278, 0.4262, 0.1634, 0.4631, 0.1644, 0.4853, 0.1286, 0.3444, 0.5306, 0.3527, 0.6003, 0.4122, 0.5977, 0.4071, 0.5286, 0.4968, 0.1043, 0.4595, 0.1278, 0.4853, 0.1286, 0.5102, 0.1048, 0.3425, 0.4604, 0.3444, 0.5306, 0.4071, 0.5286, 0.4063, 0.459, 0.4832, 0.8707, 0.5232, 0.8947, 0.4967, 0.8695, 0.5371, 0.09461, 0.4968, 0.1043, 0.5102, 0.1048, 0.347, 0.3913, 0.3425, 0.4604, 0.4063, 0.459, 0.4097, 0.3907, 0.4468, 0.8338, 0.4832, 0.8707, 0.4967, 0.8695, 0.4728, 0.8317, 0.3579, 0.3253, 0.347, 0.3913, 0.4097, 0.3907, 0.4172, 0.3253, 0.4149, 0.7863, 0.4468, 0.8338, 0.4728, 0.8317, 0.452, 0.7835, 0.3749, 0.264, 0.3579, 0.3253, 0.4172, 0.3253, 0.4287, 0.2646, 0.3883, 0.7301, 0.4149, 0.7863, 0.452, 0.7835, 0.4348, 0.7271, 0.3979, 0.2095, 0.3749, 0.264, 0.4287, 0.2646, 0.4441, 0.2104, 0.3674, 0.6674, 0.3883, 0.7301, 0.4348, 0.7271, 0.4214, 0.6645, 0.4262, 0.1634, 0.3979, 0.2095, 0.4441, 0.2104, 0.4631, 0.1644, 0.3527, 0.6003, 0.3674, 0.6674, 0.4214, 0.6645, 0.4122, 0.5977, 0.452, 0.7835, 0.4728, 0.8317, 0.5004, 0.8308, 0.4913, 0.7824, 0.4287, 0.2646, 0.4172, 0.3253, 0.4796, 0.3259, 0.4854, 0.2654, 0.4348, 0.7271, 0.452, 0.7835, 0.4913, 0.7824, 0.4839, 0.7259, 0.4441, 0.2104, 0.4287, 0.2646, 0.4854, 0.2654, 0.493, 0.2113, 0.4214, 0.6645, 0.4348, 0.7271, 0.4839, 0.7259, 0.4784, 0.6634, 0.4631, 0.1644, 0.4441, 0.2104, 0.493, 0.2113, 0.5022, 0.1653, 0.4122, 0.5977, 0.4214, 0.6645, 0.4784, 0.6634, 0.4747, 0.5968, 0.4853, 0.1286, 0.4631, 0.1644, 0.5022, 0.1653, 0.5128, 0.1293, 0.4071, 0.5286, 0.4122, 0.5977, 0.4747, 0.5968, 0.4731, 0.5281, 0.5102, 0.1048, 0.4853, 0.1286, 0.5128, 0.1293, 0.5245, 0.1052, 0.4063, 0.459, 0.4071, 0.5286, 0.4731, 0.5281, 0.4733, 0.4589, 0.4967, 0.8695, 0.5232, 0.8947, 0.5112, 0.869, 0.5371, 0.09461, 0.5102, 0.1048, 0.5245, 0.1052, 0.4097, 0.3907, 0.4063, 0.459, 0.4733, 0.4589, 0.4755, 0.3909, 0.4728, 0.8317, 0.4967, 0.8695, 0.5112, 0.869, 0.5004, 0.8308, 0.4172, 0.3253, 0.4097, 0.3907, 0.4755, 0.3909, 0.4796, 0.3259, 0.4731, 0.5281, 0.4747, 0.5968, 0.5387, 0.5977, 0.5404, 0.529, 0.5245, 0.1052, 0.5128, 0.1293, 0.5411, 0.1299, 0.5393, 0.1055, 0.4733, 0.4589, 0.4731, 0.5281, 0.5404, 0.529, 0.5418, 0.4599, 0.5112, 0.869, 0.5232, 0.8947, 0.526, 0.8691, 0.5371, 0.09461, 0.5245, 0.1052, 0.5393, 0.1055, 0.4755, 0.3909, 0.4733, 0.4589, 0.5418, 0.4599, 0.5428, 0.392, 0.5004, 0.8308, 0.5112, 0.869, 0.526, 0.8691, 0.5289, 0.8311, 0.4796, 0.3259, 0.4755, 0.3909, 0.5428, 0.392, 0.5434, 0.3269, 0.4913, 0.7824, 0.5004, 0.8308, 0.5289, 0.8311, 0.5316, 0.7828, 0.4854, 0.2654, 0.4796, 0.3259, 0.5434, 0.3269, 0.5435, 0.2664, 0.4839, 0.7259, 0.4913, 0.7824, 0.5316, 0.7828, 0.5342, 0.7265, 0.493, 0.2113, 0.4854, 0.2654, 0.5435, 0.2664, 0.5432, 0.2122, 0.4784, 0.6634, 0.4839, 0.7259, 0.5342, 0.7265, 0.5366, 0.6641, 0.5022, 0.1653, 0.493, 0.2113, 0.5432, 0.2122, 0.5424, 0.1661, 0.4747, 0.5968, 0.4784, 0.6634, 0.5366, 0.6641, 0.5387, 0.5977, 0.5128, 0.1293, 0.5022, 0.1653, 0.5424, 0.1661, 0.5411, 0.1299, 0.5435, 0.2664, 0.5434, 0.3269, 0.607, 0.3285, 0.6014, 0.2676, 0.5342, 0.7265, 0.5316, 0.7828, 0.5718, 0.7848, 0.5844, 0.7288, 0.5432, 0.2122, 0.5435, 0.2664, 0.6014, 0.2676, 0.5932, 0.2131, 0.5366, 0.6641, 0.5342, 0.7265, 0.5844, 0.7288, 0.5946, 0.6666, 0.5424, 0.1661, 0.5432, 0.2122, 0.5932, 0.2131, 0.5824, 0.1667, 0.5387, 0.5977, 0.5366, 0.6641, 0.5946, 0.6666, 0.6024, 0.6002, 0.5411, 0.1299, 0.5424, 0.1661, 0.5824, 0.1667, 0.5693, 0.1302, 0.5404, 0.529, 0.5387, 0.5977, 0.6024, 0.6002, 0.6076, 0.5314, 0.5393, 0.1055, 0.5411, 0.1299, 0.5693, 0.1302, 0.5541, 0.1056, 0.5418, 0.4599, 0.5404, 0.529, 0.6076, 0.5314, 0.6101, 0.4621, 0.526, 0.8691, 0.5232, 0.8947, 0.5408, 0.8699, 0.5371, 0.09461, 0.5393, 0.1055, 0.5541, 0.1056, 0.5428, 0.392, 0.5418, 0.4599, 0.6101, 0.4621, 0.6099, 0.3939, 0.5289, 0.8311, 0.526, 0.8691, 0.5408, 0.8699, 0.5572, 0.8326, 0.5434, 0.3269, 0.5428, 0.392, 0.6099, 0.3939, 0.607, 0.3285, 0.5316, 0.7828, 0.5289, 0.8311, 0.5572, 0.8326, 0.5718, 0.7848, 0.5541, 0.1056, 0.5693, 0.1302, 0.5964, 0.1304, 0.5682, 0.1057, 0.6101, 0.4621, 0.6076, 0.5314, 0.6729, 0.5352, 0.6766, 0.4653, 0.5408, 0.8699, 0.5232, 0.8947, 0.555, 0.8714, 0.5371, 0.09461, 0.5541, 0.1056, 0.5682, 0.1057, 0.6099, 0.3939, 0.6101, 0.4621, 0.6766, 0.4653, 0.6752, 0.3965, 0.5572, 0.8326, 0.5408, 0.8699, 0.555, 0.8714, 0.5844, 0.8352, 0.607, 0.3285, 0.6099, 0.3939, 0.6752, 0.3965, 0.6688, 0.3304, 0.5718, 0.7848, 0.5572, 0.8326, 0.5844, 0.8352, 0.6106, 0.7884, 0.6014, 0.2676, 0.607, 0.3285, 0.6688, 0.3304, 0.6576, 0.269, 0.5844, 0.7288, 0.5718, 0.7848, 0.6106, 0.7884, 0.6329, 0.7329, 0.5932, 0.2131, 0.6014, 0.2676, 0.6576, 0.269, 0.6415, 0.2139, 0.5946, 0.6666, 0.5844, 0.7288, 0.6329, 0.7329, 0.6509, 0.6709, 0.5824, 0.1667, 0.5932, 0.2131, 0.6415, 0.2139, 0.621, 0.1671, 0.6024, 0.6002, 0.5946, 0.6666, 0.6509, 0.6709, 0.6643, 0.6044, 0.5693, 0.1302, 0.5824, 0.1667, 0.621, 0.1671, 0.5964, 0.1304, 0.6076, 0.5314, 0.6024, 0.6002, 0.6643, 0.6044, 0.6729, 0.5352, 0.6329, 0.7329, 0.6106, 0.7884, 0.6467, 0.7933, 0.6783, 0.7386, 0.6415, 0.2139, 0.6576, 0.269, 0.7104, 0.2704, 0.6869, 0.2146, 0.6509, 0.6709, 0.6329, 0.7329, 0.6783, 0.7386, 0.7039, 0.6768, 0.621, 0.1671, 0.6415, 0.2139, 0.6869, 0.2146, 0.6571, 0.1673, 0.6643, 0.6044, 0.6509, 0.6709, 0.7039, 0.6768, 0.7227, 0.6101, 0.5964, 0.1304, 0.621, 0.1671, 0.6571, 0.1673, 0.6215, 0.1304, 0.6729, 0.5352, 0.6643, 0.6044, 0.7227, 0.6101, 0.7346, 0.5404, 0.5682, 0.1057, 0.5964, 0.1304, 0.6215, 0.1304, 0.5812, 0.1056, 0.6766, 0.4653, 0.6729, 0.5352, 0.7346, 0.5404, 0.7394, 0.4697, 0.555, 0.8714, 0.5232, 0.8947, 0.568, 0.8734, 0.5371, 0.09461, 0.5682, 0.1057, 0.5812, 0.1056, 0.6752, 0.3965, 0.6766, 0.4653, 0.7394, 0.4697, 0.7369, 0.3998, 0.5844, 0.8352, 0.555, 0.8714, 0.568, 0.8734, 0.6096, 0.839, 0.6688, 0.3304, 0.6752, 0.3965, 0.7369, 0.3998, 0.7272, 0.3328, 0.6106, 0.7884, 0.5844, 0.8352, 0.6096, 0.839, 0.6467, 0.7933, 0.6576, 0.269, 0.6688, 0.3304, 0.7272, 0.3328, 0.7104, 0.2704, 0.7394, 0.4697, 0.7346, 0.5404, 0.791, 0.5468, 0.7968, 0.4749, 0.568, 0.8734, 0.5232, 0.8947, 0.5795, 0.876, 0.5371, 0.09461, 0.5812, 0.1056, 0.5926, 0.1054, 0.7369, 0.3998, 0.7394, 0.4697, 0.7968, 0.4749, 0.7932, 0.4038, 0.6096, 0.839, 0.568, 0.8734, 0.5795, 0.876, 0.6319, 0.8437, 0.7272, 0.3328, 0.7369, 0.3998, 0.7932, 0.4038, 0.7803, 0.3355, 0.6467, 0.7933, 0.6096, 0.839, 0.6319, 0.8437, 0.679, 0.7996, 0.7104, 0.2704, 0.7272, 0.3328, 0.7803, 0.3355, 0.7584, 0.272, 0.6783, 0.7386, 0.6467, 0.7933, 0.679, 0.7996, 0.7193, 0.7458, 0.6869, 0.2146, 0.7104, 0.2704, 0.7584, 0.272, 0.7278, 0.2153, 0.7039, 0.6768, 0.6783, 0.7386, 0.7193, 0.7458, 0.7518, 0.6843, 0.6571, 0.1673, 0.6869, 0.2146, 0.7278, 0.2153, 0.6893, 0.1674, 0.7227, 0.6101, 0.7039, 0.6768, 0.7518, 0.6843, 0.7759, 0.6172, 0.6215, 0.1304, 0.6571, 0.1673, 0.6893, 0.1674, 0.6438, 0.1301, 0.7346, 0.5404, 0.7227, 0.6101, 0.7759, 0.6172, 0.791, 0.5468, 0.5812, 0.1056, 0.6215, 0.1304, 0.6438, 0.1301, 0.5926, 0.1054, 0.7278, 0.2153, 0.7584, 0.272, 0.7997, 0.2736, 0.7628, 0.2158, 0.7518, 0.6843, 0.7193, 0.7458, 0.7543, 0.7544, 0.7932, 0.6932, 0.6893, 0.1674, 0.7278, 0.2153, 0.7628, 0.2158, 0.7166, 0.1672, 0.7759, 0.6172, 0.7518, 0.6843, 0.7932, 0.6932, 0.822, 0.6257, 0.6438, 0.1301, 0.6893, 0.1674, 0.7166, 0.1672, 0.6625, 0.1297, 0.791, 0.5468, 0.7759, 0.6172, 0.822, 0.6257, 0.8401, 0.5543, 0.5926, 0.1054, 0.6438, 0.1301, 0.6625, 0.1297, 0.602, 0.105, 0.7968, 0.4749, 0.791, 0.5468, 0.8401, 0.5543, 0.8469, 0.4811, 0.5795, 0.876, 0.5232, 0.8947, 0.5889, 0.879, 0.5371, 0.09461, 0.5926, 0.1054, 0.602, 0.105, 0.7932, 0.4038, 0.7968, 0.4749, 0.8469, 0.4811, 0.8423, 0.4084, 0.6319, 0.8437, 0.5795, 0.876, 0.5889, 0.879, 0.6506, 0.8493, 0.7803, 0.3355, 0.7932, 0.4038, 0.8423, 0.4084, 0.8264, 0.3385, 0.679, 0.7996, 0.6319, 0.8437, 0.6506, 0.8493, 0.7063, 0.8071, 0.7584, 0.272, 0.7803, 0.3355, 0.8264, 0.3385, 0.7997, 0.2736, 0.7193, 0.7458, 0.679, 0.7996, 0.7063, 0.8071, 0.7543, 0.7544, 0.5371, 0.09461, 0.602, 0.105, 0.609, 0.1046, 0.8423, 0.4084, 0.8469, 0.4811, 0.8876, 0.488, 0.8821, 0.4134, 0.6506, 0.8493, 0.5889, 0.879, 0.5959, 0.8824, 0.6648, 0.8555, 0.8264, 0.3385, 0.8423, 0.4084, 0.8821, 0.4134, 0.8637, 0.3417, 0.7063, 0.8071, 0.6506, 0.8493, 0.6648, 0.8555, 0.7275, 0.8155, 0.7997, 0.2736, 0.8264, 0.3385, 0.8637, 0.3417, 0.8328, 0.2751, 0.7543, 0.7544, 0.7063, 0.8071, 0.7275, 0.8155, 0.7819, 0.764, 0.7628, 0.2158, 0.7997, 0.2736, 0.8328, 0.2751, 0.7905, 0.2161, 0.7932, 0.6932, 0.7543, 0.7544, 0.7819, 0.764, 0.8263, 0.7033, 0.7166, 0.1672, 0.7628, 0.2158, 0.7905, 0.2161, 0.7379, 0.1668, 0.822, 0.6257, 0.7932, 0.6932, 0.8263, 0.7033, 0.8593, 0.6354, 0.6625, 0.1297, 0.7166, 0.1672, 0.7379, 0.1668, 0.6767, 0.1291, 0.8401, 0.5543, 0.822, 0.6257, 0.8593, 0.6354, 0.8799, 0.5628, 0.602, 0.105, 0.6625, 0.1297, 0.6767, 0.1291, 0.609, 0.1046, 0.8469, 0.4811, 0.8401, 0.5543, 0.8799, 0.5628, 0.8876, 0.488, 0.5889, 0.879, 0.5232, 0.8947, 0.5959, 0.8824, 0.7379, 0.1668, 0.7905, 0.2161, 0.8094, 0.2163, 0.752, 0.1662, 0.8593, 0.6354, 0.8263, 0.7033, 0.8494, 0.7142, 0.8857, 0.6459, 0.6767, 0.1291, 0.7379, 0.1668, 0.752, 0.1662, 0.6859, 0.1283, 0.8799, 0.5628, 0.8593, 0.6354, 0.8857, 0.6459, 0.9085, 0.572, 0.609, 0.1046, 0.6767, 0.1291, 0.6859, 0.1283, 0.6134, 0.1041, 0.8876, 0.488, 0.8799, 0.5628, 0.9085, 0.572, 0.9169, 0.4954, 0.5959, 0.8824, 0.5232, 0.8947, 0.6002, 0.8859, 0.5371, 0.09461, 0.609, 0.1046, 0.6134, 0.1041, 0.8821, 0.4134, 0.8876, 0.488, 0.9169, 0.4954, 0.9107, 0.4188, 0.6648, 0.8555, 0.5959, 0.8824, 0.6002, 0.8859, 0.6739, 0.8622, 0.8637, 0.3417, 0.8821, 0.4134, 0.9107, 0.4188, 0.8902, 0.345, 0.7275, 0.8155, 0.6648, 0.8555, 0.6739, 0.8622, 0.7416, 0.8245, 0.8328, 0.2751, 0.8637, 0.3417, 0.8902, 0.345, 0.856, 0.2766, 0.7819, 0.764, 0.7275, 0.8155, 0.7416, 0.8245, 0.8008, 0.7746, 0.7905, 0.2161, 0.8328, 0.2751, 0.856, 0.2766, 0.8094, 0.2163, 0.8263, 0.7033, 0.7819, 0.764, 0.8008, 0.7746, 0.8494, 0.7142, 0.6739, 0.8622, 0.6002, 0.8859, 0.6015, 0.8895, 0.6774, 0.869, 0.8902, 0.345, 0.9107, 0.4188, 0.9262, 0.4243, 0.9042, 0.3483, 0.7416, 0.8245, 0.6739, 0.8622, 0.6774, 0.869, 0.7477, 0.8339, 0.856, 0.2766, 0.8902, 0.345, 0.9042, 0.3483, 0.8678, 0.278, 0.8008, 0.7746, 0.7416, 0.8245, 0.7477, 0.8339, 0.8098, 0.7856, 0.8094, 0.2163, 0.856, 0.2766, 0.8678, 0.278, 0.8185, 0.2163, 0.8494, 0.7142, 0.8008, 0.7746, 0.8098, 0.7856, 0.8611, 0.7258, 0.752, 0.1662, 0.8094, 0.2163, 0.8185, 0.2163, 0.7583, 0.1654, 0.8857, 0.6459, 0.8494, 0.7142, 0.8611, 0.7258, 0.8996, 0.657, 0.6859, 0.1283, 0.752, 0.1662, 0.7583, 0.1654, 0.6895, 0.1273, 0.9085, 0.572, 0.8857, 0.6459, 0.8996, 0.657, 0.9239, 0.5818, 0.6134, 0.1041, 0.6859, 0.1283, 0.6895, 0.1273, 0.6148, 0.1035, 0.9169, 0.4954, 0.9085, 0.572, 0.9239, 0.5818, 0.9328, 0.5032, 0.6002, 0.8859, 0.5232, 0.8947, 0.6015, 0.8895, 0.5371, 0.09461, 0.6134, 0.1041, 0.6148, 0.1035, 0.9107, 0.4188, 0.9169, 0.4954, 0.9328, 0.5032, 0.9262, 0.4243, 0.8996, 0.657, 0.8611, 0.7258, 0.8601, 0.7375, 0.8995, 0.6682, 0.6895, 0.1273, 0.7583, 0.1654, 0.756, 0.1644, 0.6872, 0.1263, 0.9239, 0.5818, 0.8996, 0.657, 0.8995, 0.6682, 0.9244, 0.5917, 0.6148, 0.1035, 0.6895, 0.1273, 0.6872, 0.1263, 0.6132, 0.1028, 0.9328, 0.5032, 0.9239, 0.5818, 0.9244, 0.5917, 0.9336, 0.511, 0.6015, 0.8895, 0.5232, 0.8947, 0.5999, 0.8931, 0.5371, 0.09461, 0.6148, 0.1035, 0.6132, 0.1028, 0.9262, 0.4243, 0.9328, 0.5032, 0.9336, 0.511, 0.9268, 0.4298, 0.6774, 0.869, 0.6015, 0.8895, 0.5999, 0.8931, 0.6749, 0.8759, 0.9042, 0.3483, 0.9262, 0.4243, 0.9268, 0.4298, 0.9042, 0.3514, 0.7477, 0.8339, 0.6774, 0.869, 0.6749, 0.8759, 0.7453, 0.8434, 0.8678, 0.278, 0.9042, 0.3483, 0.9042, 0.3514, 0.867, 0.2792, 0.8098, 0.7856, 0.7477, 0.8339, 0.7453, 0.8434, 0.8079, 0.7967, 0.8185, 0.2163, 0.8678, 0.278, 0.867, 0.2792, 0.8168, 0.216, 0.8611, 0.7258, 0.8098, 0.7856, 0.8079, 0.7967, 0.8601, 0.7375, 0.7583, 0.1654, 0.8185, 0.2163, 0.8168, 0.216, 0.756, 0.1644, 0.9042, 0.3514, 0.9268, 0.4298, 0.9112, 0.435, 0.8891, 0.3543, 0.7453, 0.8434, 0.6749, 0.8759, 0.6665, 0.8824, 0.7339, 0.8525, 0.867, 0.2792, 0.9042, 0.3514, 0.8891, 0.3543, 0.8526, 0.2801, 0.8079, 0.7967, 0.7453, 0.8434, 0.7339, 0.8525, 0.7946, 0.8075, 0.8168, 0.216, 0.867, 0.2792, 0.8526, 0.2801, 0.8037, 0.2156, 0.8601, 0.7375, 0.8079, 0.7967, 0.7946, 0.8075, 0.8455, 0.749, 0.756, 0.1644, 0.8168, 0.216, 0.8037, 0.2156, 0.7449, 0.1633, 0.8995, 0.6682, 0.8601, 0.7375, 0.8455, 0.749, 0.8842, 0.6792, 0.6872, 0.1263, 0.756, 0.1644, 0.7449, 0.1633, 0.6789, 0.1251, 0.9244, 0.5917, 0.8995, 0.6682, 0.8842, 0.6792, 0.9088, 0.6013, 0.6132, 0.1028, 0.6872, 0.1263, 0.6789, 0.1251, 0.6087, 0.1021, 0.9336, 0.511, 0.9244, 0.5917, 0.9088, 0.6013, 0.918, 0.5186, 0.5999, 0.8931, 0.5232, 0.8947, 0.5953, 0.8965, 0.5371, 0.09461, 0.6132, 0.1028, 0.6087, 0.1021, 0.9268, 0.4298, 0.9336, 0.511, 0.918, 0.5186, 0.9112, 0.435, 0.6749, 0.8759, 0.5999, 0.8931, 0.5953, 0.8965, 0.6665, 0.8824, 0.6789, 0.1251, 0.7449, 0.1633, 0.7251, 0.1621, 0.6649, 0.124, 0.9088, 0.6013, 0.8842, 0.6792, 0.8533, 0.6894, 0.8764, 0.6102, 0.6087, 0.1021, 0.6789, 0.1251, 0.6649, 0.124, 0.6013, 0.1014, 0.918, 0.5186, 0.9088, 0.6013, 0.8764, 0.6102, 0.8851, 0.5255, 0.5953, 0.8965, 0.5232, 0.8947, 0.5878, 0.8995, 0.5371, 0.09461, 0.6087, 0.1021, 0.6013, 0.1014, 0.9112, 0.435, 0.918, 0.5186, 0.8851, 0.5255, 0.879, 0.4397, 0.6665, 0.8824, 0.5953, 0.8965, 0.5878, 0.8995, 0.6522, 0.8883, 0.8891, 0.3543, 0.9112, 0.435, 0.879, 0.4397, 0.8583, 0.3568, 0.7339, 0.8525, 0.6665, 0.8824, 0.6522, 0.8883, 0.7139, 0.8608, 0.8526, 0.2801, 0.8891, 0.3543, 0.8583, 0.3568, 0.8244, 0.2808, 0.7946, 0.8075, 0.7339, 0.8525, 0.7139, 0.8608, 0.7697, 0.8174, 0.8037, 0.2156, 0.8526, 0.2801, 0.8244, 0.2808, 0.7792, 0.215, 0.8455, 0.749, 0.7946, 0.8075, 0.7697, 0.8174, 0.817, 0.7595, 0.7449, 0.1633, 0.8037, 0.2156, 0.7792, 0.215, 0.7251, 0.1621, 0.8842, 0.6792, 0.8455, 0.749, 0.817, 0.7595, 0.8533, 0.6894, 0.7139, 0.8608, 0.6522, 0.8883, 0.6326, 0.8934, 0.6855, 0.868, 0.8244, 0.2808, 0.8583, 0.3568, 0.8123, 0.3587, 0.7828, 0.281, 0.7697, 0.8174, 0.7139, 0.8608, 0.6855, 0.868, 0.7339, 0.826, 0.7792, 0.215, 0.8244, 0.2808, 0.7828, 0.281, 0.7436, 0.2142, 0.817, 0.7595, 0.7697, 0.8174, 0.7339, 0.826, 0.7752, 0.7687, 0.7251, 0.1621, 0.7792, 0.215, 0.7436, 0.2142, 0.697, 0.1609, 0.8533, 0.6894, 0.817, 0.7595, 0.7752, 0.7687, 0.807, 0.6982, 0.6649, 0.124, 0.7251, 0.1621, 0.697, 0.1609, 0.6454, 0.1228, 0.8764, 0.6102, 0.8533, 0.6894, 0.807, 0.6982, 0.8275, 0.6178, 0.6013, 0.1014, 0.6649, 0.124, 0.6454, 0.1228, 0.5914, 0.1007, 0.8851, 0.5255, 0.8764, 0.6102, 0.8275, 0.6178, 0.8354, 0.5314, 0.5878, 0.8995, 0.5232, 0.8947, 0.5777, 0.9021, 0.5371, 0.09461, 0.6013, 0.1014, 0.5914, 0.1007, 0.879, 0.4397, 0.8851, 0.5255, 0.8354, 0.5314, 0.8302, 0.4435, 0.6522, 0.8883, 0.5878, 0.8995, 0.5777, 0.9021, 0.6326, 0.8934, 0.8583, 0.3568, 0.879, 0.4397, 0.8302, 0.4435, 0.8123, 0.3587, 0.8275, 0.6178, 0.807, 0.6982, 0.7469, 0.7052, 0.7636, 0.6238, 0.5914, 0.1007, 0.6454, 0.1228, 0.6213, 0.1217, 0.5792, 0.1001, 0.8354, 0.5314, 0.8275, 0.6178, 0.7636, 0.6238, 0.7703, 0.5359, 0.5777, 0.9021, 0.5232, 0.8947, 0.5654, 0.9041, 0.5371, 0.09461, 0.5914, 0.1007, 0.5792, 0.1001, 0.8302, 0.4435, 0.8354, 0.5314, 0.7703, 0.5359, 0.7664, 0.4463, 0.6326, 0.8934, 0.5777, 0.9021, 0.5654, 0.9041, 0.6082, 0.8973, 0.8123, 0.3587, 0.8302, 0.4435, 0.7664, 0.4463, 0.7524, 0.3598, 0.6855, 0.868, 0.6326, 0.8934, 0.6082, 0.8973, 0.6499, 0.8736, 0.7828, 0.281, 0.8123, 0.3587, 0.7524, 0.3598, 0.7292, 0.2809, 0.7339, 0.826, 0.6855, 0.868, 0.6499, 0.8736, 0.6882, 0.8328, 0.7436, 0.2142, 0.7828, 0.281, 0.7292, 0.2809, 0.6983, 0.2133, 0.7752, 0.7687, 0.7339, 0.826, 0.6882, 0.8328, 0.7213, 0.7759, 0.697, 0.1609, 0.7436, 0.2142, 0.6983, 0.2133, 0.6617, 0.1597, 0.807, 0.6982, 0.7752, 0.7687, 0.7213, 0.7759, 0.7469, 0.7052, 0.6454, 0.1228, 0.697, 0.1609, 0.6617, 0.1597, 0.6213, 0.1217, 0.7292, 0.2809, 0.7524, 0.3598, 0.6812, 0.3602, 0.6657, 0.2804, 0.6882, 0.8328, 0.6499, 0.8736, 0.6084, 0.8774, 0.6347, 0.8373, 0.6983, 0.2133, 0.7292, 0.2809, 0.6657, 0.2804, 0.6451, 0.2122, 0.7213, 0.7759, 0.6882, 0.8328, 0.6347, 0.8373, 0.6575, 0.7807, 0.6617, 0.1597, 0.6983, 0.2133, 0.6451, 0.2122, 0.6205, 0.1585, 0.7469, 0.7052, 0.7213, 0.7759, 0.6575, 0.7807, 0.6754, 0.7097, 0.6213, 0.1217, 0.6617, 0.1597, 0.6205, 0.1585, 0.5935, 0.1208, 0.7636, 0.6238, 0.7469, 0.7052, 0.6754, 0.7097, 0.6873, 0.6276, 0.5792, 0.1001, 0.6213, 0.1217, 0.5935, 0.1208, 0.5653, 0.09959, 0.7703, 0.5359, 0.7636, 0.6238, 0.6873, 0.6276, 0.6924, 0.5387, 0.5654, 0.9041, 0.5232, 0.8947, 0.5514, 0.9054, 0.5371, 0.09461, 0.5792, 0.1001, 0.5653, 0.09959, 0.7664, 0.4463, 0.7703, 0.5359, 0.6924, 0.5387, 0.6903, 0.4478, 0.6082, 0.8973, 0.5654, 0.9041, 0.5514, 0.9054, 0.5802, 0.9, 0.7524, 0.3598, 0.7664, 0.4463, 0.6903, 0.4478, 0.6812, 0.3602, 0.6499, 0.8736, 0.6082, 0.8973, 0.5802, 0.9, 0.6084, 0.8774, 0.5653, 0.09959, 0.5935, 0.1208, 0.5631, 0.1199, 0.5502, 0.09916, 0.6924, 0.5387, 0.6873, 0.6276, 0.6024, 0.629, 0.6056, 0.5394, 0.5514, 0.9054, 0.5232, 0.8947, 0.5362, 0.906, 0.5371, 0.09461, 0.5653, 0.09959, 0.5502, 0.09916, 0.6903, 0.4478, 0.6924, 0.5387, 0.6056, 0.5394, 0.6055, 0.4479, 0.5802, 0.9, 0.5514, 0.9054, 0.5362, 0.906, 0.5496, 0.9012, 0.6812, 0.3602, 0.6903, 0.4478, 0.6055, 0.4479, 0.602, 0.3597, 0.6084, 0.8774, 0.5802, 0.9, 0.5496, 0.9012, 0.563, 0.8791, 0.6657, 0.2804, 0.6812, 0.3602, 0.602, 0.3597, 0.5955, 0.2794, 0.6347, 0.8373, 0.6084, 0.8774, 0.563, 0.8791, 0.5757, 0.8393, 0.6451, 0.2122, 0.6657, 0.2804, 0.5955, 0.2794, 0.5864, 0.2111, 0.6575, 0.7807, 0.6347, 0.8373, 0.5757, 0.8393, 0.5869, 0.7828, 0.6205, 0.1585, 0.6451, 0.2122, 0.5864, 0.2111, 0.5754, 0.1574, 0.6754, 0.7097, 0.6575, 0.7807, 0.5869, 0.7828, 0.596, 0.7116, 0.5935, 0.1208, 0.6205, 0.1585, 0.5754, 0.1574, 0.5631, 0.1199, 0.6873, 0.6276, 0.6754, 0.7097, 0.596, 0.7116, 0.6024, 0.629, 0.5864, 0.2111, 0.5955, 0.2794, 0.5221, 0.2782, 0.5253, 0.21, 0.5869, 0.7828, 0.5757, 0.8393, 0.5142, 0.8387, 0.5133, 0.782, 0.5754, 0.1574, 0.5864, 0.2111, 0.5253, 0.21, 0.5285, 0.1565, 0.596, 0.7116, 0.5869, 0.7828, 0.5133, 0.782, 0.513, 0.7106, 0.5631, 0.1199, 0.5754, 0.1574, 0.5285, 0.1565, 0.5316, 0.1193, 0.6024, 0.629, 0.596, 0.7116, 0.513, 0.7106, 0.5135, 0.6279, 0.5502, 0.09916, 0.5631, 0.1199, 0.5316, 0.1193, 0.5345, 0.09886, 0.6056, 0.5394, 0.6024, 0.629, 0.5135, 0.6279, 0.5147, 0.5382, 0.5362, 0.906, 0.5232, 0.8947, 0.5205, 0.9059, 0.5371, 0.09461, 0.5502, 0.09916, 0.5345, 0.09886, 0.6055, 0.4479, 0.6056, 0.5394, 0.5147, 0.5382, 0.5167, 0.4466, 0.5496, 0.9012, 0.5362, 0.906, 0.5205, 0.9059, 0.518, 0.9009, 0.602, 0.3597, 0.6055, 0.4479, 0.5167, 0.4466, 0.5192, 0.3583, 0.563, 0.8791, 0.5496, 0.9012, 0.518, 0.9009, 0.5158, 0.8786, 0.5955, 0.2794, 0.602, 0.3597, 0.5192, 0.3583, 0.5221, 0.2782, 0.5757, 0.8393, 0.563, 0.8791, 0.5158, 0.8786, 0.5142, 0.8387, 0.5205, 0.9059, 0.5232, 0.8947, 0.5049, 0.905, 0.5371, 0.09461, 0.5345, 0.09886, 0.519, 0.09869, 0.5167, 0.4466, 0.5147, 0.5382, 0.4249, 0.5349, 0.4289, 0.4439, 0.518, 0.9009, 0.5205, 0.9059, 0.5049, 0.905, 0.4866, 0.8991, 0.5192, 0.3583, 0.5167, 0.4466, 0.4289, 0.4439, 0.4372, 0.3562, 0.5158, 0.8786, 0.518, 0.9009, 0.4866, 0.8991, 0.4691, 0.876, 0.5221, 0.2782, 0.5192, 0.3583, 0.4372, 0.3562, 0.4494, 0.2766, 0.5142, 0.8387, 0.5158, 0.8786, 0.4691, 0.876, 0.4534, 0.8355, 0.5253, 0.21, 0.5221, 0.2782, 0.4494, 0.2766, 0.4646, 0.2089, 0.5133, 0.782, 0.5142, 0.8387, 0.4534, 0.8355, 0.4404, 0.7784, 0.5285, 0.1565, 0.5253, 0.21, 0.4646, 0.2089, 0.4819, 0.1559, 0.513, 0.7106, 0.5133, 0.782, 0.4404, 0.7784, 0.4309, 0.7069, 0.5316, 0.1193, 0.5285, 0.1565, 0.4819, 0.1559, 0.5004, 0.119, 0.5135, 0.6279, 0.513, 0.7106, 0.4309, 0.7069, 0.4256, 0.6242, 0.5345, 0.09886, 0.5316, 0.1193, 0.5004, 0.119, 0.519, 0.09869, 0.5147, 0.5382, 0.5135, 0.6279, 0.4256, 0.6242, 0.4249, 0.5349, 0.4404, 0.7784, 0.4534, 0.8355, 0.3962, 0.8298, 0.3721, 0.7721, 0.4819, 0.1559, 0.4646, 0.2089, 0.4077, 0.208, 0.438, 0.1554, 0.4309, 0.7069, 0.4404, 0.7784, 0.3721, 0.7721, 0.3542, 0.7005, 0.5004, 0.119, 0.4819, 0.1559, 0.438, 0.1554, 0.4708, 0.1188, 0.4256, 0.6242, 0.4309, 0.7069, 0.3542, 0.7005, 0.3436, 0.6184, 0.519, 0.09869, 0.5004, 0.119, 0.4708, 0.1188, 0.5043, 0.09865, 0.4249, 0.5349, 0.4256, 0.6242, 0.3436, 0.6184, 0.3411, 0.5299, 0.5049, 0.905, 0.5232, 0.8947, 0.49, 0.9034, 0.5371, 0.09461, 0.519, 0.09869, 0.5043, 0.09865, 0.4289, 0.4439, 0.4249, 0.5349, 0.3411, 0.5299, 0.3469, 0.44, 0.4866, 0.8991, 0.5049, 0.905, 0.49, 0.9034, 0.4568, 0.8959, 0.4372, 0.3562, 0.4289, 0.4439, 0.3469, 0.44, 0.3607, 0.3534, 0.4691, 0.876, 0.4866, 0.8991, 0.4568, 0.8959, 0.425, 0.8714, 0.4494, 0.2766, 0.4372, 0.3562, 0.3607, 0.3534, 0.3814, 0.2749, 0.4534, 0.8355, 0.4691, 0.876, 0.425, 0.8714, 0.3962, 0.8298, 0.4646, 0.2089, 0.4494, 0.2766, 0.3814, 0.2749, 0.4077, 0.208, 0.3469, 0.44, 0.3411, 0.5299, 0.2678, 0.5234, 0.2752, 0.4351, 0.4568, 0.8959, 0.49, 0.9034, 0.4766, 0.9012, 0.4301, 0.8915, 0.3607, 0.3534, 0.3469, 0.44, 0.2752, 0.4351, 0.2934, 0.3502, 0.425, 0.8714, 0.4568, 0.8959, 0.4301, 0.8915, 0.3857, 0.865, 0.3814, 0.2749, 0.3607, 0.3534, 0.2934, 0.3502, 0.3213, 0.273, 0.3962, 0.8298, 0.425, 0.8714, 0.3857, 0.865, 0.3456, 0.822, 0.4077, 0.208, 0.3814, 0.2749, 0.3213, 0.273, 0.3571, 0.2072, 0.3721, 0.7721, 0.3962, 0.8298, 0.3456, 0.822, 0.312, 0.7636, 0.438, 0.1554, 0.4077, 0.208, 0.3571, 0.2072, 0.3987, 0.1553, 0.3542, 0.7005, 0.3721, 0.7721, 0.312, 0.7636, 0.2869, 0.692, 0.4708, 0.1188, 0.438, 0.1554, 0.3987, 0.1553, 0.4441, 0.1189, 0.3436, 0.6184, 0.3542, 0.7005, 0.2869, 0.692, 0.2718, 0.6106, 0.5043, 0.09865, 0.4708, 0.1188, 0.4441, 0.1189, 0.4909, 0.09876, 0.3411, 0.5299, 0.3436, 0.6184, 0.2718, 0.6106, 0.2678, 0.5234, 0.49, 0.9034, 0.5232, 0.8947, 0.4766, 0.9012, 0.5371, 0.09461, 0.5043, 0.09865, 0.4909, 0.09876, 0.3987, 0.1553, 0.3571, 0.2072, 0.3151, 0.2066, 0.3658, 0.1554, 0.2869, 0.692, 0.312, 0.7636, 0.2625, 0.7534, 0.2319, 0.6819, 0.4441, 0.1189, 0.3987, 0.1553, 0.3658, 0.1554, 0.4214, 0.1193, 0.2718, 0.6106, 0.2869, 0.692, 0.2319, 0.6819, 0.2135, 0.6015, 0.4909, 0.09876, 0.4441, 0.1189, 0.4214, 0.1193, 0.4794, 0.09901, 0.2678, 0.5234, 0.2718, 0.6106, 0.2135, 0.6015, 0.2084, 0.5159, 0.4766, 0.9012, 0.5232, 0.8947, 0.4651, 0.8984, 0.5371, 0.09461, 0.4909, 0.09876, 0.4794, 0.09901, 0.2752, 0.4351, 0.2678, 0.5234, 0.2084, 0.5159, 0.2169, 0.4296, 0.4301, 0.8915, 0.4766, 0.9012, 0.4651, 0.8984, 0.4074, 0.886, 0.2934, 0.3502, 0.2752, 0.4351, 0.2169, 0.4296, 0.2385, 0.3466, 0.3857, 0.865, 0.4301, 0.8915, 0.4074, 0.886, 0.3527, 0.8573, 0.3213, 0.273, 0.2934, 0.3502, 0.2385, 0.3466, 0.2719, 0.2712, 0.3456, 0.822, 0.3857, 0.865, 0.3527, 0.8573, 0.3036, 0.8126, 0.3571, 0.2072, 0.3213, 0.273, 0.2719, 0.2712, 0.3151, 0.2066, 0.312, 0.7636, 0.3456, 0.822, 0.3036, 0.8126, 0.2625, 0.7534, 0.4074, 0.886, 0.4651, 0.8984, 0.4559, 0.8952, 0.3897, 0.8798, 0.2385, 0.3466, 0.2169, 0.4296, 0.1741, 0.4237, 0.1979, 0.343, 0.3527, 0.8573, 0.4074, 0.886, 0.3897, 0.8798, 0.3274, 0.8485, 0.2719, 0.2712, 0.2385, 0.3466, 0.1979, 0.343, 0.235, 0.2694, 0.3036, 0.8126, 0.3527, 0.8573, 0.3274, 0.8485, 0.2718, 0.802, 0.3151, 0.2066, 0.2719, 0.2712, 0.235, 0.2694, 0.2833, 0.2062, 0.2625, 0.7534, 0.3036, 0.8126, 0.2718, 0.802, 0.2257, 0.742, 0.3658, 0.1554, 0.3151, 0.2066, 0.2833, 0.2062, 0.3405, 0.1557, 0.2319, 0.6819, 0.2625, 0.7534, 0.2257, 0.742, 0.1914, 0.6708, 0.4214, 0.1193, 0.3658, 0.1554, 0.3405, 0.1557, 0.4037, 0.1198, 0.2135, 0.6015, 0.2319, 0.6819, 0.1914, 0.6708, 0.1708, 0.5915, 0.4794, 0.09901, 0.4214, 0.1193, 0.4037, 0.1198, 0.4702, 0.09938, 0.2084, 0.5159, 0.2135, 0.6015, 0.1708, 0.5915, 0.1649, 0.5079, 0.4651, 0.8984, 0.5232, 0.8947, 0.4559, 0.8952, 0.5371, 0.09461, 0.4794, 0.09901, 0.4702, 0.09938, 0.2169, 0.4296, 0.2084, 0.5159, 0.1649, 0.5079, 0.1741, 0.4237, 0.1914, 0.6708, 0.2257, 0.742, 0.2024, 0.73, 0.1663, 0.6592, 0.4037, 0.1198, 0.3405, 0.1557, 0.3235, 0.1563, 0.3915, 0.1206, 0.1708, 0.5915, 0.1914, 0.6708, 0.1663, 0.6592, 0.1446, 0.5813, 0.4702, 0.09938, 0.4037, 0.1198, 0.3915, 0.1206, 0.4637, 0.09986, 0.1649, 0.5079, 0.1708, 0.5915, 0.1446, 0.5813, 0.1383, 0.4996, 0.4559, 0.8952, 0.5232, 0.8947, 0.4495, 0.8917, 0.5371, 0.09461, 0.4702, 0.09938, 0.4637, 0.09986, 0.1741, 0.4237, 0.1649, 0.5079, 0.1383, 0.4996, 0.1479, 0.4178, 0.3897, 0.8798, 0.4559, 0.8952, 0.4495, 0.8917, 0.3776, 0.873, 0.1979, 0.343, 0.1741, 0.4237, 0.1479, 0.4178, 0.1727, 0.3394, 0.3274, 0.8485, 0.3897, 0.8798, 0.3776, 0.873, 0.3106, 0.839, 0.235, 0.2694, 0.1979, 0.343, 0.1727, 0.3394, 0.2116, 0.2678, 0.2718, 0.802, 0.3274, 0.8485, 0.3106, 0.839, 0.2513, 0.7908, 0.2833, 0.2062, 0.235, 0.2694, 0.2116, 0.2678, 0.2626, 0.206, 0.2257, 0.742, 0.2718, 0.802, 0.2513, 0.7908, 0.2024, 0.73, 0.3405, 0.1557, 0.2833, 0.2062, 0.2626, 0.206, 0.3235, 0.1563, 0.1727, 0.3394, 0.1479, 0.4178, 0.138, 0.4121, 0.1628, 0.336, 0.3106, 0.839, 0.3776, 0.873, 0.3714, 0.8661, 0.3025, 0.8294, 0.2116, 0.2678, 0.1727, 0.3394, 0.1628, 0.336, 0.2018, 0.2664, 0.2513, 0.7908, 0.3106, 0.839, 0.3025, 0.8294, 0.2422, 0.7795, 0.2626, 0.206, 0.2116, 0.2678, 0.2018, 0.2664, 0.2533, 0.206, 0.2024, 0.73, 0.2513, 0.7908, 0.2422, 0.7795, 0.1928, 0.7181, 0.3235, 0.1563, 0.2626, 0.206, 0.2533, 0.206, 0.3153, 0.1571, 0.1663, 0.6592, 0.2024, 0.73, 0.1928, 0.7181, 0.1565, 0.6477, 0.3915, 0.1206, 0.3235, 0.1563, 0.3153, 0.1571, 0.3852, 0.1215, 0.1446, 0.5813, 0.1663, 0.6592, 0.1565, 0.6477, 0.1348, 0.5712, 0.4637, 0.09986, 0.3915, 0.1206, 0.3852, 0.1215, 0.4601, 0.1004, 0.1383, 0.4996, 0.1446, 0.5813, 0.1348, 0.5712, 0.1285, 0.4915, 0.4495, 0.8917, 0.5232, 0.8947, 0.4459, 0.8881, 0.5371, 0.09461, 0.4637, 0.09986, 0.4601, 0.1004, 0.1479, 0.4178, 0.1383, 0.4996, 0.1285, 0.4915, 0.138, 0.4121, 0.3776, 0.873, 0.4495, 0.8917, 0.4459, 0.8881, 0.3714, 0.8661, 0.3852, 0.1215, 0.3153, 0.1571, 0.3158, 0.158, 0.3848, 0.1225, 0.1348, 0.5712, 0.1565, 0.6477, 0.1613, 0.6367, 0.1405, 0.5616, 0.4601, 0.1004, 0.3852, 0.1215, 0.3848, 0.1225, 0.4595, 0.1011, 0.1285, 0.4915, 0.1348, 0.5712, 0.1405, 0.5616, 0.1345, 0.484, 0.4459, 0.8881, 0.5232, 0.8947, 0.4454, 0.8844, 0.5371, 0.09461, 0.4601, 0.1004, 0.4595, 0.1011, 0.138, 0.4121, 0.1285, 0.4915, 0.1345, 0.484, 0.1436, 0.4068, 0.3714, 0.8661, 0.4459, 0.8881, 0.4454, 0.8844, 0.3711, 0.8592, 0.1628, 0.336, 0.138, 0.4121, 0.1436, 0.4068, 0.1674, 0.333, 0.3025, 0.8294, 0.3714, 0.8661, 0.3711, 0.8592, 0.3032, 0.82, 0.2018, 0.2664, 0.1628, 0.336, 0.1674, 0.333, 0.2051, 0.2653, 0.2422, 0.7795, 0.3025, 0.8294, 0.3032, 0.82, 0.2442, 0.7685, 0.2533, 0.206, 0.2018, 0.2664, 0.2051, 0.2653, 0.2552, 0.2062, 0.1928, 0.7181, 0.2422, 0.7795, 0.2442, 0.7685, 0.1963, 0.7066, 0.3153, 0.1571, 0.2533, 0.206, 0.2552, 0.2062, 0.3158, 0.158, 0.1565, 0.6477, 0.1928, 0.7181, 0.1963, 0.7066, 0.1613, 0.6367, 1.0, 0.5, 1.0, 1.0, 0.9688, 1.0, 0.9688, 0.5, 0.9688, 0.5, 0.9688, 1.0, 0.9375, 1.0, 0.9375, 0.5, 0.9375, 0.5, 0.9375, 1.0, 0.9062, 1.0, 0.9062, 0.5, 0.9062, 0.5, 0.9062, 1.0, 0.875, 1.0, 0.875, 0.5, 0.875, 0.5, 0.875, 1.0, 0.8438, 1.0, 0.8438, 0.5, 0.8438, 0.5, 0.8438, 1.0, 0.8125, 1.0, 0.8125, 0.5, 0.8125, 0.5, 0.8125, 1.0, 0.7812, 1.0, 0.7812, 0.5, 0.7812, 0.5, 0.7812, 1.0, 0.75, 1.0, 0.75, 0.5, 0.75, 0.5, 0.75, 1.0, 0.7188, 1.0, 0.7188, 0.5, 0.7188, 0.5, 0.7188, 1.0, 0.6875, 1.0, 0.6875, 0.5, 0.6875, 0.5, 0.6875, 1.0, 0.6562, 1.0, 0.6562, 0.5, 0.6562, 0.5, 0.6562, 1.0, 0.625, 1.0, 0.625, 0.5, 0.625, 0.5, 0.625, 1.0, 0.5938, 1.0, 0.5938, 0.5, 0.5938, 0.5, 0.5938, 1.0, 0.5625, 1.0, 0.5625, 0.5, 0.5625, 0.5, 0.5625, 1.0, 0.5312, 1.0, 0.5312, 0.5, 0.5312, 0.5, 0.5312, 1.0, 0.5, 1.0, 0.5, 0.5, 0.5, 0.5, 0.5, 1.0, 0.4688, 1.0, 0.4688, 0.5, 0.4688, 0.5, 0.4688, 1.0, 0.4375, 1.0, 0.4375, 0.5, 0.4375, 0.5, 0.4375, 1.0, 0.4062, 1.0, 0.4062, 0.5, 0.4062, 0.5, 0.4062, 1.0, 0.375, 1.0, 0.375, 0.5, 0.375, 0.5, 0.375, 1.0, 0.3438, 1.0, 0.3438, 0.5, 0.3438, 0.5, 0.3438, 1.0, 0.3125, 1.0, 0.3125, 0.5, 0.3125, 0.5, 0.3125, 1.0, 0.2812, 1.0, 0.2812, 0.5, 0.2812, 0.5, 0.2812, 1.0, 0.25, 1.0, 0.25, 0.5, 0.25, 0.5, 0.25, 1.0, 0.2188, 1.0, 0.2188, 0.5, 0.2188, 0.5, 0.2188, 1.0, 0.1875, 1.0, 0.1875, 0.5, 0.1875, 0.5, 0.1875, 1.0, 0.1562, 1.0, 0.1562, 0.5, 0.1562, 0.5, 0.1562, 1.0, 0.125, 1.0, 0.125, 0.5, 0.125, 0.5, 0.125, 1.0, 0.09375, 1.0, 0.09375, 0.5, 0.09375, 0.5, 0.09375, 1.0, 0.0625, 1.0, 0.0625, 0.5, 0.2968, 0.4854, 0.25, 0.49, 0.2032, 0.4854, 0.1582, 0.4717, 0.1167, 0.4496, 0.08029, 0.4197, 0.05045, 0.3833, 0.02827, 0.3418, 0.01461, 0.2968, 0.01, 0.25, 0.01461, 0.2032, 0.02827, 0.1582, 0.05045, 0.1167, 0.08029, 0.08029, 0.1167, 0.05045, 0.1582, 0.02827, 0.2032, 0.01461, 0.25, 0.01, 0.2968, 0.01461, 0.3418, 0.02827, 0.3833, 0.05045, 0.4197, 0.08029, 0.4496, 0.1167, 0.4717, 0.1582, 0.4854, 0.2032, 0.49, 0.25, 0.4854, 0.2968, 0.4717, 0.3418, 0.4496, 0.3833, 0.4197, 0.4197, 0.3833, 0.4496, 0.3418, 0.4717, 0.0625, 0.5, 0.0625, 1.0, 0.03125, 1.0, 0.03125, 0.5, 0.03125, 0.5, 0.03125, 1.0, 0.0, 1.0, 0.0, 0.5, 0.75, 0.49, 0.7968, 0.4854, 0.8418, 0.4717, 0.8833, 0.4496, 0.9197, 0.4197, 0.9496, 0.3833, 0.9717, 0.3418, 0.9854, 0.2968, 0.99, 0.25, 0.9854, 0.2032, 0.9717, 0.1582, 0.9496, 0.1167, 0.9197, 0.08029, 0.8833, 0.05045, 0.8418, 0.02827, 0.7968, 0.01461, 0.75, 0.01, 0.7032, 0.01461, 0.6582, 0.02827, 0.6167, 0.05045, 0.5803, 0.08029, 0.5504, 0.1167, 0.5283, 0.1582, 0.5146, 0.2032, 0.51, 0.25, 0.5146, 0.2968, 0.5283, 0.3418, 0.5504, 0.3833, 0.5803, 0.4197, 0.6167, 0.4496, 0.6582, 0.4717, 0.7032, 0.4854, 1.0, 0.5, 1.0, 1.0, 0.9688, 1.0, 0.9688, 0.5, 0.9688, 0.5, 0.9688, 1.0, 0.9375, 1.0, 0.9375, 0.5, 0.9375, 0.5, 0.9375, 1.0, 0.9062, 1.0, 0.9062, 0.5, 0.9062, 0.5, 0.9062, 1.0, 0.875, 1.0, 0.875, 0.5, 0.875, 0.5, 0.875, 1.0, 0.8438, 1.0, 0.8438, 0.5, 0.8438, 0.5, 0.8438, 1.0, 0.8125, 1.0, 0.8125, 0.5, 0.8125, 0.5, 0.8125, 1.0, 0.7812, 1.0, 0.7812, 0.5, 0.7812, 0.5, 0.7812, 1.0, 0.75, 1.0, 0.75, 0.5, 0.75, 0.5, 0.75, 1.0, 0.7188, 1.0, 0.7188, 0.5, 0.7188, 0.5, 0.7188, 1.0, 0.6875, 1.0, 0.6875, 0.5, 0.6875, 0.5, 0.6875, 1.0, 0.6562, 1.0, 0.6562, 0.5, 0.6562, 0.5, 0.6562, 1.0, 0.625, 1.0, 0.625, 0.5, 0.625, 0.5, 0.625, 1.0, 0.5938, 1.0, 0.5938, 0.5, 0.5938, 0.5, 0.5938, 1.0, 0.5625, 1.0, 0.5625, 0.5, 0.5625, 0.5, 0.5625, 1.0, 0.5312, 1.0, 0.5312, 0.5, 0.5312, 0.5, 0.5312, 1.0, 0.5, 1.0, 0.5, 0.5, 0.5, 0.5, 0.5, 1.0, 0.4688, 1.0, 0.4688, 0.5, 0.4688, 0.5, 0.4688, 1.0, 0.4375, 1.0, 0.4375, 0.5, 0.4375, 0.5, 0.4375, 1.0, 0.4062, 1.0, 0.4062, 0.5, 0.4062, 0.5, 0.4062, 1.0, 0.375, 1.0, 0.375, 0.5, 0.375, 0.5, 0.375, 1.0, 0.3438, 1.0, 0.3438, 0.5, 0.3438, 0.5, 0.3438, 1.0, 0.3125, 1.0, 0.3125, 0.5, 0.3125, 0.5, 0.3125, 1.0, 0.2812, 1.0, 0.2812, 0.5, 0.2812, 0.5, 0.2812, 1.0, 0.25, 1.0, 0.25, 0.5, 0.25, 0.5, 0.25, 1.0, 0.2188, 1.0, 0.2188, 0.5, 0.2188, 0.5, 0.2188, 1.0, 0.1875, 1.0, 0.1875, 0.5, 0.1875, 0.5, 0.1875, 1.0, 0.1562, 1.0, 0.1562, 0.5, 0.1562, 0.5, 0.1562, 1.0, 0.125, 1.0, 0.125, 0.5, 0.125, 0.5, 0.125, 1.0, 0.09375, 1.0, 0.09375, 0.5, 0.09375, 0.5, 0.09375, 1.0, 0.0625, 1.0, 0.0625, 0.5, 0.2968, 0.4854, 0.25, 0.49, 0.2032, 0.4854, 0.1582, 0.4717, 0.1167, 0.4496, 0.08029, 0.4197, 0.05045, 0.3833, 0.02827, 0.3418, 0.01461, 0.2968, 0.01, 0.25, 0.01461, 0.2032, 0.02827, 0.1582, 0.05045, 0.1167, 0.08029, 0.08029, 0.1167, 0.05045, 0.1582, 0.02827, 0.2032, 0.01461, 0.25, 0.01, 0.2968, 0.01461, 0.3418, 0.02827, 0.3833, 0.05045, 0.4197, 0.08029, 0.4496, 0.1167, 0.4717, 0.1582, 0.4854, 0.2032, 0.49, 0.25, 0.4854, 0.2968, 0.4717, 0.3418, 0.4496, 0.3833, 0.4197, 0.4197, 0.3833, 0.4496, 0.3418, 0.4717, 0.0625, 0.5, 0.0625, 1.0, 0.03125, 1.0, 0.03125, 0.5, 0.03125, 0.5, 0.03125, 1.0, 0.0, 1.0, 0.0, 0.5, 0.75, 0.49, 0.7968, 0.4854, 0.8418, 0.4717, 0.8833, 0.4496, 0.9197, 0.4197, 0.9496, 0.3833, 0.9717, 0.3418, 0.9854, 0.2968, 0.99, 0.25, 0.9854, 0.2032, 0.9717, 0.1582, 0.9496, 0.1167, 0.9197, 0.08029, 0.8833, 0.05045, 0.8418, 0.02827, 0.7968, 0.01461, 0.75, 0.01, 0.7032, 0.01461, 0.6582, 0.02827, 0.6167, 0.05045, 0.5803, 0.08029, 0.5504, 0.1167, 0.5283, 0.1582, 0.5146, 0.2032, 0.51, 0.25, 0.5146, 0.2968, 0.5283, 0.3418, 0.5504, 0.3833, 0.5803, 0.4197, 0.6167, 0.4496, 0.6582, 0.4717, 0.7032, 0.4854])
me_cube.materials.append(mat_material_001)
me_cube.update()

# ---- objects
ob_cube = bpy.data.objects.new('Cube', me_cube)

# ---- transforms, parenting, visibility, modifiers, constraints
ob_cube.location = (0.0, 0.0, 0.0)

# ---- collection membership
col_collection.objects.link(ob_cube)

# ---- scene / render settings (as saved in the file)
scene.frame_start = 1; scene.frame_end = 250; scene.frame_set(1)
scene.render.engine = 'BLENDER_EEVEE_NEXT'
scene.cycles.sampling_pattern = 'TABULATED_SOBOL'
scene.view_settings.view_transform = 'Filmic'
bpy.context.view_layer.update()

# ---- added for rendering (the .blend has no active camera and no usable light): camera, sun
cam_auto = bpy.data.cameras.new('AutoCamera')
cam_auto.lens = 50.0
cam_auto.sensor_width = 36.0
cam_auto.clip_end = 1000.0
ob_auto_camera = bpy.data.objects.new('AutoCamera', cam_auto)
scene.collection.objects.link(ob_auto_camera)
ob_auto_camera.location = (6.86301, -7.34182, 5.36237)
ob_auto_camera.rotation_euler = (1.09748, -7.21219e-08, 0.694738)
scene.camera = ob_auto_camera
light_auto_sun = bpy.data.lights.new('AutoSun', 'SUN')
light_auto_sun.energy = 3.0
light_auto_sun.angle = 0.0523599
ob_auto_sun = bpy.data.objects.new('AutoSun', light_auto_sun)
scene.collection.objects.link(ob_auto_sun)
ob_auto_sun.rotation_euler = (0.872665, 0.174533, 0.523599)
bpy.context.view_layer.update()
